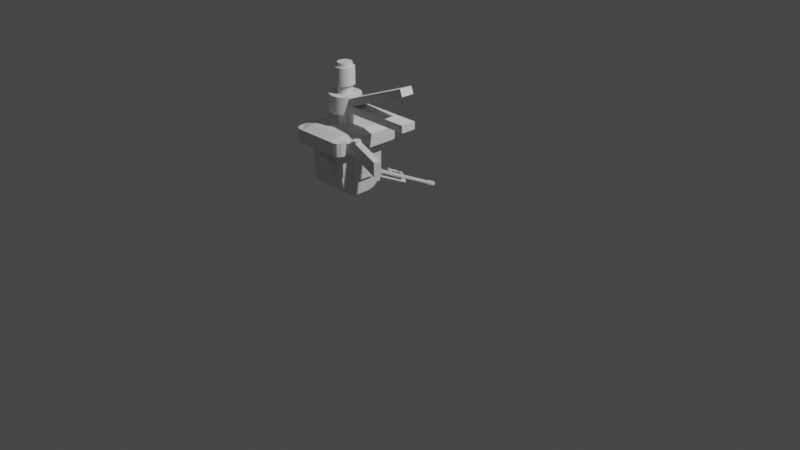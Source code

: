 # Source: machinegun_post.blend  (saved by Blender 2.93.21; exported with 4.5.12 LTS)
import bpy
from mathutils import Matrix  # noqa: F401  (used for matrix-valued properties, if any)

bpy.ops.wm.read_factory_settings(use_empty=True)
scene = bpy.context.scene
scene.name = 'Scene'

# ---- collections
col_collection = bpy.data.collections.new('Collection'); scene.collection.children.link(col_collection)

# ---- node groups
ng_auto_smooth = bpy.data.node_groups.new('Auto Smooth', 'GeometryNodeTree')
_s = ng_auto_smooth.interface.new_socket(name='Geometry', in_out='OUTPUT', socket_type='NodeSocketGeometry')
_s = ng_auto_smooth.interface.new_socket(name='Geometry', in_out='INPUT', socket_type='NodeSocketGeometry')
_s = ng_auto_smooth.interface.new_socket(name='Angle', in_out='INPUT', socket_type='NodeSocketFloat')
_s.subtype = 'ANGLE'
_s.min_value = 0.0
_s.max_value = 3.142
ng_auto_smooth.is_modifier = True
_N = ng_auto_smooth.nodes; _L = ng_auto_smooth.links
n0 = _N.new('NodeGroupOutput'); n0.name = 'Group Output'; n0.location = (480, -100)
n1 = _N.new('NodeGroupInput'); n1.name = 'Group Input'; n1.location = (-420, -300)
n2 = _N.new('NodeGroupInput'); n2.name = 'Group Input.001'; n2.location = (-60, -100)
n3 = _N.new('GeometryNodeSetShadeSmooth'); n3.name = 'Set Shade Smooth'; n3.location = (120, -100)
n3.domain = 'EDGE'
n4 = _N.new('GeometryNodeSetShadeSmooth'); n4.name = 'Set Shade Smooth.001'; n4.location = (300, -100)
n5 = _N.new('GeometryNodeInputMeshEdgeAngle'); n5.name = 'Edge Angle'; n5.location = (-420, -220)
n6 = _N.new('GeometryNodeInputEdgeSmooth'); n6.name = 'Is Edge Smooth'; n6.location = (-60, -160)
n7 = _N.new('GeometryNodeInputShadeSmooth'); n7.name = 'Is Face Smooth'; n7.location = (-240, -340)
n8 = _N.new('FunctionNodeBooleanMath'); n8.name = 'Boolean Math'; n8.location = (-60, -220)
n9 = _N.new('FunctionNodeCompare'); n9.name = 'Compare'; n9.location = (-240, -180)
n9.operation = 'LESS_EQUAL'
_L.new(n5.outputs[0], n9.inputs[0])
_L.new(n4.outputs[0], n0.inputs[0])
_L.new(n1.outputs[1], n9.inputs[1])
_L.new(n9.outputs[0], n8.inputs[0])
_L.new(n7.outputs[0], n8.inputs[1])
_L.new(n2.outputs[0], n3.inputs[0])
_L.new(n6.outputs[0], n3.inputs[1])
_L.new(n3.outputs[0], n4.inputs[0])
_L.new(n8.outputs[0], n3.inputs[2])
n0.is_active_output = True

# ---- world
world_world = bpy.data.worlds.new('World'); scene.world = world_world
world_world.use_nodes = True; world_world.node_tree.nodes.clear()
_N = world_world.node_tree.nodes; _L = world_world.node_tree.links
n0 = _N.new('ShaderNodeOutputWorld'); n0.name = 'World Output'; n0.location = (300, 300)
n1 = _N.new('ShaderNodeBackground'); n1.name = 'Background'; n1.location = (10, 300)
n1.inputs[0].default_value = (0.05088, 0.05088, 0.05088, 1.0)
_L.new(n1.outputs[0], n0.inputs[0])
n0.is_active_output = True
world_world.color = (0.05088, 0.05088, 0.05088)
world_world.use_sun_shadow = False
world_world.sun_shadow_jitter_overblur = 0.0

# ---- cameras
cam_camera = bpy.data.cameras.new('Camera')
cam_camera.clip_end = 100.0
cam_camera.ortho_scale = 7.314

# ---- lights
light_light = bpy.data.lights.new('Light', 'POINT')
light_light.transmission_factor = 0.0
light_light.energy = 1000.0
light_light.shadow_soft_size = 0.1
light_light.shadow_maximum_resolution = 0.006
light_light.use_absolute_resolution = True

# ---- meshes
me_068 = bpy.data.meshes.new('柱体.068')
me_068.from_pydata([(0.0, 1.0, -1.0), (0.0, 1.0, 1.0), (0.309, 0.9511, -1.0), (0.309, 0.9511, 1.0), (0.5878, 0.809, -1.0), (0.5878, 0.809, 1.0), (0.809, 0.5878, -1.0), (0.809, 0.5878, 1.0), (0.9511, 0.309, -1.0), (0.9511, 0.309, 1.0), (1.0, -4.371e-08, -1.0), (1.0, -4.371e-08, 1.0), (0.9511, -0.309, -1.0), (0.9511, -0.309, 1.0), (0.809, -0.5878, -1.0), (0.809, -0.5878, 1.0), (0.5878, -0.809, -1.0), (0.5878, -0.809, 1.0), (0.309, -0.9511, -1.0), (0.309, -0.9511, 1.0), (-8.742e-08, -1.0, -1.0), (-8.742e-08, -1.0, 1.0), (-0.309, -0.9511, -1.0), (-0.309, -0.9511, 1.0), (-0.5878, -0.809, -1.0), (-0.5878, -0.809, 1.0), (-0.809, -0.5878, -1.0), (-0.809, -0.5878, 1.0), (-0.9511, -0.309, -1.0), (-0.9511, -0.309, 1.0), (-1.0, 1.192e-08, -1.0), (-1.0, 1.192e-08, 1.0), (-0.9511, 0.309, -1.0), (-0.9511, 0.309, 1.0), (-0.809, 0.5878, -1.0), (-0.809, 0.5878, 1.0), (-0.5878, 0.809, -1.0), (-0.5878, 0.809, 1.0), (-0.309, 0.9511, -1.0), (-0.309, 0.9511, 1.0)], [], [(0, 1, 3, 2), (2, 3, 5, 4), (4, 5, 7, 6), (6, 7, 9, 8), (8, 9, 11, 10), (10, 11, 13, 12), (12, 13, 15, 14), (14, 15, 17, 16), (16, 17, 19, 18), (18, 19, 21, 20), (20, 21, 23, 22), (22, 23, 25, 24), (24, 25, 27, 26), (26, 27, 29, 28), (28, 29, 31, 30), (30, 31, 33, 32), (32, 33, 35, 34), (34, 35, 37, 36), (3, 1, 39, 37, 35, 33, 31, 29, 27, 25, 23, 21, 19, 17, 15, 13, 11, 9, 7, 5), (36, 37, 39, 38), (38, 39, 1, 0), (0, 2, 4, 6, 8, 10, 12, 14, 16, 18, 20, 22, 24, 26, 28, 30, 32, 34, 36, 38)])
me_068.polygons.foreach_set('use_smooth', [True] * 22)
_uv = me_068.uv_layers.new(name='UV 贴图')
_uv.uv.foreach_set('vector', [1.0, 0.5, 1.0, 1.0, 0.95, 1.0, 0.95, 0.5, 0.95, 0.5, 0.95, 1.0, 0.9, 1.0, 0.9, 0.5, 0.9, 0.5, 0.9, 1.0, 0.85, 1.0, 0.85, 0.5, 0.85, 0.5, 0.85, 1.0, 0.8, 1.0, 0.8, 0.5, 0.8, 0.5, 0.8, 1.0, 0.75, 1.0, 0.75, 0.5, 0.75, 0.5, 0.75, 1.0, 0.7, 1.0, 0.7, 0.5, 0.7, 0.5, 0.7, 1.0, 0.65, 1.0, 0.65, 0.5, 0.65, 0.5, 0.65, 1.0, 0.6, 1.0, 0.6, 0.5, 0.6, 0.5, 0.6, 1.0, 0.55, 1.0, 0.55, 0.5, 0.55, 0.5, 0.55, 1.0, 0.5, 1.0, 0.5, 0.5, 0.5, 0.5, 0.5, 1.0, 0.45, 1.0, 0.45, 0.5, 0.45, 0.5, 0.45, 1.0, 0.4, 1.0, 0.4, 0.5, 0.4, 0.5, 0.4, 1.0, 0.35, 1.0, 0.35, 0.5, 0.35, 0.5, 0.35, 1.0, 0.3, 1.0, 0.3, 0.5, 0.3, 0.5, 0.3, 1.0, 0.25, 1.0, 0.25, 0.5, 0.25, 0.5, 0.25, 1.0, 0.2, 1.0, 0.2, 0.5, 0.2, 0.5, 0.2, 1.0, 0.15, 1.0, 0.15, 0.5, 0.15, 0.5, 0.15, 1.0, 0.1, 1.0, 0.1, 0.5, 0.3242, 0.4783, 0.25, 0.49, 0.1758, 0.4783, 0.1089, 0.4442, 0.05584, 0.3911, 0.02175, 0.3242, 0.01, 0.25, 0.02175, 0.1758, 0.05584, 0.1089, 0.1089, 0.05584, 0.1758, 0.02175, 0.25, 0.01, 0.3242, 0.02175, 0.3911, 0.05584, 0.4442, 0.1089, 0.4783, 0.1758, 0.49, 0.25, 0.4783, 0.3242, 0.4442, 0.3911, 0.3911, 0.4442, 0.1, 0.5, 0.1, 1.0, 0.05, 1.0, 0.05, 0.5, 0.05, 0.5, 0.05, 1.0, -1.565e-07, 1.0, -1.565e-07, 0.5, 0.75, 0.49, 0.8242, 0.4783, 0.8911, 0.4442, 0.9442, 0.3911, 0.9783, 0.3242, 0.99, 0.25, 0.9783, 0.1758, 0.9442, 0.1089, 0.8911, 0.05584, 0.8242, 0.02175, 0.75, 0.01, 0.6758, 0.02175, 0.6089, 0.05584, 0.5558, 0.1089, 0.5217, 0.1758, 0.51, 0.25, 0.5217, 0.3242, 0.5558, 0.3911, 0.6089, 0.4442, 0.6758, 0.4783])
me_068.use_remesh_fix_poles = True
me_068.use_remesh_preserve_attributes = False
me_068.update()
me_069 = bpy.data.meshes.new('柱体.069')
me_069.from_pydata([(0.0, 1.0, -1.0), (0.0, 1.0, 1.0), (0.309, 0.9511, -1.0), (0.309, 0.9511, 1.0), (0.5878, 0.809, -1.0), (0.5878, 0.809, 1.0), (0.809, 0.5878, -1.0), (0.809, 0.5878, 1.0), (0.9511, 0.309, -1.0), (0.9511, 0.309, 1.0), (1.0, -4.371e-08, -1.0), (1.0, -4.371e-08, 1.0), (0.9511, -0.309, -1.0), (0.9511, -0.309, 1.0), (0.809, -0.5878, -1.0), (0.809, -0.5878, 1.0), (0.5878, -0.809, -1.0), (0.5878, -0.809, 1.0), (0.309, -0.9511, -1.0), (0.309, -0.9511, 1.0), (-8.742e-08, -1.0, -1.0), (-8.742e-08, -1.0, 1.0), (-0.309, -0.9511, -1.0), (-0.309, -0.9511, 1.0), (-0.5878, -0.809, -1.0), (-0.5878, -0.809, 1.0), (-0.809, -0.5878, -1.0), (-0.809, -0.5878, 1.0), (-0.9511, -0.309, -1.0), (-0.9511, -0.309, 1.0), (-1.0, 1.192e-08, -1.0), (-1.0, 1.192e-08, 1.0), (-0.9511, 0.309, -1.0), (-0.9511, 0.309, 1.0), (-0.809, 0.5878, -1.0), (-0.809, 0.5878, 1.0), (-0.5878, 0.809, -1.0), (-0.5878, 0.809, 1.0), (-0.309, 0.9511, -1.0), (-0.309, 0.9511, 1.0)], [], [(0, 1, 3, 2), (2, 3, 5, 4), (4, 5, 7, 6), (6, 7, 9, 8), (8, 9, 11, 10), (10, 11, 13, 12), (12, 13, 15, 14), (14, 15, 17, 16), (16, 17, 19, 18), (18, 19, 21, 20), (20, 21, 23, 22), (22, 23, 25, 24), (24, 25, 27, 26), (26, 27, 29, 28), (28, 29, 31, 30), (30, 31, 33, 32), (32, 33, 35, 34), (34, 35, 37, 36), (3, 1, 39, 37, 35, 33, 31, 29, 27, 25, 23, 21, 19, 17, 15, 13, 11, 9, 7, 5), (36, 37, 39, 38), (38, 39, 1, 0), (0, 2, 4, 6, 8, 10, 12, 14, 16, 18, 20, 22, 24, 26, 28, 30, 32, 34, 36, 38)])
me_069.polygons.foreach_set('use_smooth', [True] * 22)
_uv = me_069.uv_layers.new(name='UV 贴图')
_uv.uv.foreach_set('vector', [1.0, 0.5, 1.0, 1.0, 0.95, 1.0, 0.95, 0.5, 0.95, 0.5, 0.95, 1.0, 0.9, 1.0, 0.9, 0.5, 0.9, 0.5, 0.9, 1.0, 0.85, 1.0, 0.85, 0.5, 0.85, 0.5, 0.85, 1.0, 0.8, 1.0, 0.8, 0.5, 0.8, 0.5, 0.8, 1.0, 0.75, 1.0, 0.75, 0.5, 0.75, 0.5, 0.75, 1.0, 0.7, 1.0, 0.7, 0.5, 0.7, 0.5, 0.7, 1.0, 0.65, 1.0, 0.65, 0.5, 0.65, 0.5, 0.65, 1.0, 0.6, 1.0, 0.6, 0.5, 0.6, 0.5, 0.6, 1.0, 0.55, 1.0, 0.55, 0.5, 0.55, 0.5, 0.55, 1.0, 0.5, 1.0, 0.5, 0.5, 0.5, 0.5, 0.5, 1.0, 0.45, 1.0, 0.45, 0.5, 0.45, 0.5, 0.45, 1.0, 0.4, 1.0, 0.4, 0.5, 0.4, 0.5, 0.4, 1.0, 0.35, 1.0, 0.35, 0.5, 0.35, 0.5, 0.35, 1.0, 0.3, 1.0, 0.3, 0.5, 0.3, 0.5, 0.3, 1.0, 0.25, 1.0, 0.25, 0.5, 0.25, 0.5, 0.25, 1.0, 0.2, 1.0, 0.2, 0.5, 0.2, 0.5, 0.2, 1.0, 0.15, 1.0, 0.15, 0.5, 0.15, 0.5, 0.15, 1.0, 0.1, 1.0, 0.1, 0.5, 0.3242, 0.4783, 0.25, 0.49, 0.1758, 0.4783, 0.1089, 0.4442, 0.05584, 0.3911, 0.02175, 0.3242, 0.01, 0.25, 0.02175, 0.1758, 0.05584, 0.1089, 0.1089, 0.05584, 0.1758, 0.02175, 0.25, 0.01, 0.3242, 0.02175, 0.3911, 0.05584, 0.4442, 0.1089, 0.4783, 0.1758, 0.49, 0.25, 0.4783, 0.3242, 0.4442, 0.3911, 0.3911, 0.4442, 0.1, 0.5, 0.1, 1.0, 0.05, 1.0, 0.05, 0.5, 0.05, 0.5, 0.05, 1.0, -1.565e-07, 1.0, -1.565e-07, 0.5, 0.75, 0.49, 0.8242, 0.4783, 0.8911, 0.4442, 0.9442, 0.3911, 0.9783, 0.3242, 0.99, 0.25, 0.9783, 0.1758, 0.9442, 0.1089, 0.8911, 0.05584, 0.8242, 0.02175, 0.75, 0.01, 0.6758, 0.02175, 0.6089, 0.05584, 0.5558, 0.1089, 0.5217, 0.1758, 0.51, 0.25, 0.5217, 0.3242, 0.5558, 0.3911, 0.6089, 0.4442, 0.6758, 0.4783])
me_069.use_remesh_fix_poles = True
me_069.use_remesh_preserve_attributes = False
me_069.update()
me_070 = bpy.data.meshes.new('柱体.070')
me_070.from_pydata([(0.0, 1.0, -1.0), (0.0, 1.0, 1.0), (0.309, 0.9511, -1.0), (0.309, 0.9511, 1.0), (0.5878, 0.809, -1.0), (0.5878, 0.809, 1.0), (0.809, 0.5878, -1.0), (0.809, 0.5878, 1.0), (0.9511, 0.309, -1.0), (0.9511, 0.309, 1.0), (1.0, -4.371e-08, -1.0), (1.0, -4.371e-08, 1.0), (0.9511, -0.309, -1.0), (0.9511, -0.309, 1.0), (0.809, -0.5878, -1.0), (0.809, -0.5878, 1.0), (0.5878, -0.809, -1.0), (0.5878, -0.809, 1.0), (0.309, -0.9511, -1.0), (0.309, -0.9511, 1.0), (-8.742e-08, -1.0, -1.0), (-8.742e-08, -1.0, 1.0), (-0.309, -0.9511, -1.0), (-0.309, -0.9511, 1.0), (-0.5878, -0.809, -1.0), (-0.5878, -0.809, 1.0), (-0.809, -0.5878, -1.0), (-0.809, -0.5878, 1.0), (-0.9511, -0.309, -1.0), (-0.9511, -0.309, 1.0), (-1.0, 1.192e-08, -1.0), (-1.0, 1.192e-08, 1.0), (-0.9511, 0.309, -1.0), (-0.9511, 0.309, 1.0), (-0.809, 0.5878, -1.0), (-0.809, 0.5878, 1.0), (-0.5878, 0.809, -1.0), (-0.5878, 0.809, 1.0), (-0.309, 0.9511, -1.0), (-0.309, 0.9511, 1.0)], [], [(0, 1, 3, 2), (2, 3, 5, 4), (4, 5, 7, 6), (6, 7, 9, 8), (8, 9, 11, 10), (10, 11, 13, 12), (12, 13, 15, 14), (14, 15, 17, 16), (16, 17, 19, 18), (18, 19, 21, 20), (20, 21, 23, 22), (22, 23, 25, 24), (24, 25, 27, 26), (26, 27, 29, 28), (28, 29, 31, 30), (30, 31, 33, 32), (32, 33, 35, 34), (34, 35, 37, 36), (3, 1, 39, 37, 35, 33, 31, 29, 27, 25, 23, 21, 19, 17, 15, 13, 11, 9, 7, 5), (36, 37, 39, 38), (38, 39, 1, 0), (0, 2, 4, 6, 8, 10, 12, 14, 16, 18, 20, 22, 24, 26, 28, 30, 32, 34, 36, 38)])
me_070.polygons.foreach_set('use_smooth', [True] * 22)
_uv = me_070.uv_layers.new(name='UV 贴图')
_uv.uv.foreach_set('vector', [1.0, 0.5, 1.0, 1.0, 0.95, 1.0, 0.95, 0.5, 0.95, 0.5, 0.95, 1.0, 0.9, 1.0, 0.9, 0.5, 0.9, 0.5, 0.9, 1.0, 0.85, 1.0, 0.85, 0.5, 0.85, 0.5, 0.85, 1.0, 0.8, 1.0, 0.8, 0.5, 0.8, 0.5, 0.8, 1.0, 0.75, 1.0, 0.75, 0.5, 0.75, 0.5, 0.75, 1.0, 0.7, 1.0, 0.7, 0.5, 0.7, 0.5, 0.7, 1.0, 0.65, 1.0, 0.65, 0.5, 0.65, 0.5, 0.65, 1.0, 0.6, 1.0, 0.6, 0.5, 0.6, 0.5, 0.6, 1.0, 0.55, 1.0, 0.55, 0.5, 0.55, 0.5, 0.55, 1.0, 0.5, 1.0, 0.5, 0.5, 0.5, 0.5, 0.5, 1.0, 0.45, 1.0, 0.45, 0.5, 0.45, 0.5, 0.45, 1.0, 0.4, 1.0, 0.4, 0.5, 0.4, 0.5, 0.4, 1.0, 0.35, 1.0, 0.35, 0.5, 0.35, 0.5, 0.35, 1.0, 0.3, 1.0, 0.3, 0.5, 0.3, 0.5, 0.3, 1.0, 0.25, 1.0, 0.25, 0.5, 0.25, 0.5, 0.25, 1.0, 0.2, 1.0, 0.2, 0.5, 0.2, 0.5, 0.2, 1.0, 0.15, 1.0, 0.15, 0.5, 0.15, 0.5, 0.15, 1.0, 0.1, 1.0, 0.1, 0.5, 0.3242, 0.4783, 0.25, 0.49, 0.1758, 0.4783, 0.1089, 0.4442, 0.05584, 0.3911, 0.02175, 0.3242, 0.01, 0.25, 0.02175, 0.1758, 0.05584, 0.1089, 0.1089, 0.05584, 0.1758, 0.02175, 0.25, 0.01, 0.3242, 0.02175, 0.3911, 0.05584, 0.4442, 0.1089, 0.4783, 0.1758, 0.49, 0.25, 0.4783, 0.3242, 0.4442, 0.3911, 0.3911, 0.4442, 0.1, 0.5, 0.1, 1.0, 0.05, 1.0, 0.05, 0.5, 0.05, 0.5, 0.05, 1.0, -1.565e-07, 1.0, -1.565e-07, 0.5, 0.75, 0.49, 0.8242, 0.4783, 0.8911, 0.4442, 0.9442, 0.3911, 0.9783, 0.3242, 0.99, 0.25, 0.9783, 0.1758, 0.9442, 0.1089, 0.8911, 0.05584, 0.8242, 0.02175, 0.75, 0.01, 0.6758, 0.02175, 0.6089, 0.05584, 0.5558, 0.1089, 0.5217, 0.1758, 0.51, 0.25, 0.5217, 0.3242, 0.5558, 0.3911, 0.6089, 0.4442, 0.6758, 0.4783])
me_070.use_remesh_fix_poles = True
me_070.use_remesh_preserve_attributes = False
me_070.update()
me_071 = bpy.data.meshes.new('柱体.071')
me_071.from_pydata([(0.0, 1.0, -1.0), (0.0, 1.0, 1.0), (0.309, 0.9511, -1.0), (0.309, 0.9511, 1.0), (0.5878, 0.809, -1.0), (0.5878, 0.809, 1.0), (0.809, 0.5878, -1.0), (0.809, 0.5878, 1.0), (0.9511, 0.309, -1.0), (0.9511, 0.309, 1.0), (1.0, -4.371e-08, -1.0), (1.0, -4.371e-08, 1.0), (0.9511, -0.309, -1.0), (0.9511, -0.309, 1.0), (0.809, -0.5878, -1.0), (0.809, -0.5878, 1.0), (0.5878, -0.809, -1.0), (0.5878, -0.809, 1.0), (0.309, -0.9511, -1.0), (0.309, -0.9511, 1.0), (-8.742e-08, -1.0, -1.0), (-8.742e-08, -1.0, 1.0), (-0.309, -0.9511, -1.0), (-0.309, -0.9511, 1.0), (-0.5878, -0.809, -1.0), (-0.5878, -0.809, 1.0), (-0.809, -0.5878, -1.0), (-0.809, -0.5878, 1.0), (-0.9511, -0.309, -1.0), (-0.9511, -0.309, 1.0), (-1.0, 1.192e-08, -1.0), (-1.0, 1.192e-08, 1.0), (-0.9511, 0.309, -1.0), (-0.9511, 0.309, 1.0), (-0.809, 0.5878, -1.0), (-0.809, 0.5878, 1.0), (-0.5878, 0.809, -1.0), (-0.5878, 0.809, 1.0), (-0.309, 0.9511, -1.0), (-0.309, 0.9511, 1.0)], [], [(0, 1, 3, 2), (2, 3, 5, 4), (4, 5, 7, 6), (6, 7, 9, 8), (8, 9, 11, 10), (10, 11, 13, 12), (12, 13, 15, 14), (14, 15, 17, 16), (16, 17, 19, 18), (18, 19, 21, 20), (20, 21, 23, 22), (22, 23, 25, 24), (24, 25, 27, 26), (26, 27, 29, 28), (28, 29, 31, 30), (30, 31, 33, 32), (32, 33, 35, 34), (34, 35, 37, 36), (3, 1, 39, 37, 35, 33, 31, 29, 27, 25, 23, 21, 19, 17, 15, 13, 11, 9, 7, 5), (36, 37, 39, 38), (38, 39, 1, 0), (0, 2, 4, 6, 8, 10, 12, 14, 16, 18, 20, 22, 24, 26, 28, 30, 32, 34, 36, 38)])
me_071.polygons.foreach_set('use_smooth', [True] * 22)
_uv = me_071.uv_layers.new(name='UV 贴图')
_uv.uv.foreach_set('vector', [1.0, 0.5, 1.0, 1.0, 0.95, 1.0, 0.95, 0.5, 0.95, 0.5, 0.95, 1.0, 0.9, 1.0, 0.9, 0.5, 0.9, 0.5, 0.9, 1.0, 0.85, 1.0, 0.85, 0.5, 0.85, 0.5, 0.85, 1.0, 0.8, 1.0, 0.8, 0.5, 0.8, 0.5, 0.8, 1.0, 0.75, 1.0, 0.75, 0.5, 0.75, 0.5, 0.75, 1.0, 0.7, 1.0, 0.7, 0.5, 0.7, 0.5, 0.7, 1.0, 0.65, 1.0, 0.65, 0.5, 0.65, 0.5, 0.65, 1.0, 0.6, 1.0, 0.6, 0.5, 0.6, 0.5, 0.6, 1.0, 0.55, 1.0, 0.55, 0.5, 0.55, 0.5, 0.55, 1.0, 0.5, 1.0, 0.5, 0.5, 0.5, 0.5, 0.5, 1.0, 0.45, 1.0, 0.45, 0.5, 0.45, 0.5, 0.45, 1.0, 0.4, 1.0, 0.4, 0.5, 0.4, 0.5, 0.4, 1.0, 0.35, 1.0, 0.35, 0.5, 0.35, 0.5, 0.35, 1.0, 0.3, 1.0, 0.3, 0.5, 0.3, 0.5, 0.3, 1.0, 0.25, 1.0, 0.25, 0.5, 0.25, 0.5, 0.25, 1.0, 0.2, 1.0, 0.2, 0.5, 0.2, 0.5, 0.2, 1.0, 0.15, 1.0, 0.15, 0.5, 0.15, 0.5, 0.15, 1.0, 0.1, 1.0, 0.1, 0.5, 0.3242, 0.4783, 0.25, 0.49, 0.1758, 0.4783, 0.1089, 0.4442, 0.05584, 0.3911, 0.02175, 0.3242, 0.01, 0.25, 0.02175, 0.1758, 0.05584, 0.1089, 0.1089, 0.05584, 0.1758, 0.02175, 0.25, 0.01, 0.3242, 0.02175, 0.3911, 0.05584, 0.4442, 0.1089, 0.4783, 0.1758, 0.49, 0.25, 0.4783, 0.3242, 0.4442, 0.3911, 0.3911, 0.4442, 0.1, 0.5, 0.1, 1.0, 0.05, 1.0, 0.05, 0.5, 0.05, 0.5, 0.05, 1.0, -1.565e-07, 1.0, -1.565e-07, 0.5, 0.75, 0.49, 0.8242, 0.4783, 0.8911, 0.4442, 0.9442, 0.3911, 0.9783, 0.3242, 0.99, 0.25, 0.9783, 0.1758, 0.9442, 0.1089, 0.8911, 0.05584, 0.8242, 0.02175, 0.75, 0.01, 0.6758, 0.02175, 0.6089, 0.05584, 0.5558, 0.1089, 0.5217, 0.1758, 0.51, 0.25, 0.5217, 0.3242, 0.5558, 0.3911, 0.6089, 0.4442, 0.6758, 0.4783])
me_071.use_remesh_fix_poles = True
me_071.use_remesh_preserve_attributes = False
me_071.update()
me_072 = bpy.data.meshes.new('柱体.072')
me_072.from_pydata([(0.0, 1.0, -1.0), (0.0, 1.0, 1.0), (0.309, 0.9511, -1.0), (0.309, 0.9511, 1.0), (0.5878, 0.809, -1.0), (0.5878, 0.809, 1.0), (0.809, 0.5878, -1.0), (0.809, 0.5878, 1.0), (0.9511, 0.309, -1.0), (0.9511, 0.309, 1.0), (1.0, -4.371e-08, -1.0), (1.0, -4.371e-08, 1.0), (0.9511, -0.309, -1.0), (0.9511, -0.309, 1.0), (0.809, -0.5878, -1.0), (0.809, -0.5878, 1.0), (0.5878, -0.809, -1.0), (0.5878, -0.809, 1.0), (0.309, -0.9511, -1.0), (0.309, -0.9511, 1.0), (-8.742e-08, -1.0, -1.0), (-8.742e-08, -1.0, 1.0), (-0.309, -0.9511, -1.0), (-0.309, -0.9511, 1.0), (-0.5878, -0.809, -1.0), (-0.5878, -0.809, 1.0), (-0.809, -0.5878, -1.0), (-0.809, -0.5878, 1.0), (-0.9511, -0.309, -1.0), (-0.9511, -0.309, 1.0), (-1.0, 1.192e-08, -1.0), (-1.0, 1.192e-08, 1.0), (-0.9511, 0.309, -1.0), (-0.9511, 0.309, 1.0), (-0.809, 0.5878, -1.0), (-0.809, 0.5878, 1.0), (-0.5878, 0.809, -1.0), (-0.5878, 0.809, 1.0), (-0.309, 0.9511, -1.0), (-0.309, 0.9511, 1.0)], [], [(0, 1, 3, 2), (2, 3, 5, 4), (4, 5, 7, 6), (6, 7, 9, 8), (8, 9, 11, 10), (10, 11, 13, 12), (12, 13, 15, 14), (14, 15, 17, 16), (16, 17, 19, 18), (18, 19, 21, 20), (20, 21, 23, 22), (22, 23, 25, 24), (24, 25, 27, 26), (26, 27, 29, 28), (28, 29, 31, 30), (30, 31, 33, 32), (32, 33, 35, 34), (34, 35, 37, 36), (3, 1, 39, 37, 35, 33, 31, 29, 27, 25, 23, 21, 19, 17, 15, 13, 11, 9, 7, 5), (36, 37, 39, 38), (38, 39, 1, 0), (0, 2, 4, 6, 8, 10, 12, 14, 16, 18, 20, 22, 24, 26, 28, 30, 32, 34, 36, 38)])
me_072.polygons.foreach_set('use_smooth', [True] * 22)
_uv = me_072.uv_layers.new(name='UV 贴图')
_uv.uv.foreach_set('vector', [1.0, 0.5, 1.0, 1.0, 0.95, 1.0, 0.95, 0.5, 0.95, 0.5, 0.95, 1.0, 0.9, 1.0, 0.9, 0.5, 0.9, 0.5, 0.9, 1.0, 0.85, 1.0, 0.85, 0.5, 0.85, 0.5, 0.85, 1.0, 0.8, 1.0, 0.8, 0.5, 0.8, 0.5, 0.8, 1.0, 0.75, 1.0, 0.75, 0.5, 0.75, 0.5, 0.75, 1.0, 0.7, 1.0, 0.7, 0.5, 0.7, 0.5, 0.7, 1.0, 0.65, 1.0, 0.65, 0.5, 0.65, 0.5, 0.65, 1.0, 0.6, 1.0, 0.6, 0.5, 0.6, 0.5, 0.6, 1.0, 0.55, 1.0, 0.55, 0.5, 0.55, 0.5, 0.55, 1.0, 0.5, 1.0, 0.5, 0.5, 0.5, 0.5, 0.5, 1.0, 0.45, 1.0, 0.45, 0.5, 0.45, 0.5, 0.45, 1.0, 0.4, 1.0, 0.4, 0.5, 0.4, 0.5, 0.4, 1.0, 0.35, 1.0, 0.35, 0.5, 0.35, 0.5, 0.35, 1.0, 0.3, 1.0, 0.3, 0.5, 0.3, 0.5, 0.3, 1.0, 0.25, 1.0, 0.25, 0.5, 0.25, 0.5, 0.25, 1.0, 0.2, 1.0, 0.2, 0.5, 0.2, 0.5, 0.2, 1.0, 0.15, 1.0, 0.15, 0.5, 0.15, 0.5, 0.15, 1.0, 0.1, 1.0, 0.1, 0.5, 0.3242, 0.4783, 0.25, 0.49, 0.1758, 0.4783, 0.1089, 0.4442, 0.05584, 0.3911, 0.02175, 0.3242, 0.01, 0.25, 0.02175, 0.1758, 0.05584, 0.1089, 0.1089, 0.05584, 0.1758, 0.02175, 0.25, 0.01, 0.3242, 0.02175, 0.3911, 0.05584, 0.4442, 0.1089, 0.4783, 0.1758, 0.49, 0.25, 0.4783, 0.3242, 0.4442, 0.3911, 0.3911, 0.4442, 0.1, 0.5, 0.1, 1.0, 0.05, 1.0, 0.05, 0.5, 0.05, 0.5, 0.05, 1.0, -1.565e-07, 1.0, -1.565e-07, 0.5, 0.75, 0.49, 0.8242, 0.4783, 0.8911, 0.4442, 0.9442, 0.3911, 0.9783, 0.3242, 0.99, 0.25, 0.9783, 0.1758, 0.9442, 0.1089, 0.8911, 0.05584, 0.8242, 0.02175, 0.75, 0.01, 0.6758, 0.02175, 0.6089, 0.05584, 0.5558, 0.1089, 0.5217, 0.1758, 0.51, 0.25, 0.5217, 0.3242, 0.5558, 0.3911, 0.6089, 0.4442, 0.6758, 0.4783])
me_072.use_remesh_fix_poles = True
me_072.use_remesh_preserve_attributes = False
me_072.update()
me_x = bpy.data.meshes.new('立方体')
me_x.from_pydata([(-1.0, -1.0, -1.0), (-0.6798, -0.6956, 0.8511), (-1.0, 1.0, -1.0), (-0.6733, 1.0, 0.8393), (1.0, -1.0, -1.0), (0.6799, -0.6956, 0.8511), (1.0, 1.0, -1.0), (0.6734, 1.0, 0.8393), (-0.109, -0.6285, -0.3181), (-0.104, 0.6627, -0.3157), (0.104, 0.6627, -0.3157), (0.109, -0.6285, -0.3181), (1.0, -3.008, -0.6943), (1.0, -3.008, -1.0), (-1.0, -3.008, -1.0), (-1.0, -3.008, -0.6943), (-1.0, -1.0, -0.4717), (-0.815, -0.6613, 1.0), (0.8152, -0.6613, 1.0), (1.0, -1.0, -0.4717), (-0.815, 1.0, 1.0), (0.8152, 1.0, 1.0), (-1.0, 1.0, -0.4717), (1.0, 1.0, -0.4717), (0.8274, -0.9657, -0.3228), (-0.8274, -0.9657, -0.3228), (-0.8179, 1.0, -0.311), (0.8179, 1.0, -0.311), (0.04196, -0.6285, 0.3411), (-0.04195, -0.6285, 0.3411), (-0.04, 0.6627, 0.3436), (0.04001, 0.6627, 0.3436)], [], [(16, 17, 20, 22), (23, 21, 18, 19), (2, 6, 4, 0), (21, 20, 17, 18), (4, 19, 12, 13), (6, 23, 19, 4), (2, 22, 23, 6), (0, 16, 22, 2), (13, 12, 15, 14), (19, 16, 15, 12), (16, 0, 14, 15), (0, 4, 13, 14), (25, 1, 17, 16), (1, 5, 18, 17), (5, 24, 19, 18), (24, 25, 16, 19), (7, 3, 20, 21), (3, 26, 22, 20), (27, 7, 21, 23), (26, 27, 23, 22), (25, 26, 3, 1), (5, 1, 3, 7), (24, 5, 7, 27), (11, 10, 31, 28), (11, 8, 25, 24), (9, 10, 27, 26), (8, 9, 26, 25), (10, 11, 24, 27), (28, 31, 30, 29), (10, 9, 30, 31), (9, 8, 29, 30), (8, 11, 28, 29)])
_uv = me_x.uv_layers.new(name='UV 贴图')
_uv.uv.foreach_set('vector', [0.441, 0.0, 0.625, 0.0, 0.625, 0.25, 0.441, 0.25, 0.441, 0.5, 0.625, 0.5, 0.625, 0.75, 0.441, 0.75, 0.125, 0.5, 0.375, 0.5, 0.375, 0.75, 0.125, 0.75, 0.625, 0.5, 0.875, 0.5, 0.875, 0.75, 0.625, 0.75, 0.375, 0.75, 0.441, 0.75, 0.441, 0.75, 0.375, 0.75, 0.375, 0.5, 0.441, 0.5, 0.441, 0.75, 0.375, 0.75, 0.375, 0.25, 0.441, 0.25, 0.441, 0.5, 0.375, 0.5, 0.375, 0.0, 0.441, 0.0, 0.441, 0.25, 0.375, 0.25, 0.375, 0.75, 0.441, 0.75, 0.441, 1.0, 0.375, 1.0, 0.441, 0.75, 0.441, 1.0, 0.441, 1.0, 0.441, 0.75, 0.441, 0.0, 0.375, 0.0, 0.375, 0.0, 0.441, 0.0, 0.125, 0.75, 0.375, 0.75, 0.375, 0.75, 0.125, 0.75, 0.4596, 0.98, 0.6064, 0.9776, 0.625, 1.0, 0.441, 1.0, 0.6064, 0.9776, 0.6064, 0.7724, 0.625, 0.75, 0.625, 1.0, 0.6064, 0.7724, 0.4596, 0.77, 0.441, 0.75, 0.625, 0.75, 0.4596, 0.77, 0.4596, 0.98, 0.441, 1.0, 0.441, 0.75, 0.6049, 0.4765, 0.6049, 0.2735, 0.625, 0.25, 0.625, 0.5, 0.6049, 0.2735, 0.4611, 0.2711, 0.441, 0.25, 0.625, 0.25, 0.4611, 0.4789, 0.6049, 0.4765, 0.625, 0.5, 0.441, 0.5, 0.4611, 0.2711, 0.4611, 0.4789, 0.441, 0.5, 0.441, 0.25, 0.4596, 0.98, 0.4611, 0.2711, 0.6049, 0.2735, 0.6064, 0.9776, 0.6064, 0.7724, 0.6064, 0.9776, 0.6049, 0.2735, 0.6049, 0.4765, 0.4596, 0.77, 0.6064, 0.7724, 0.6049, 0.4765, 0.4611, 0.4789, 0.4602, 0.6748, 0.4605, 0.5751, 0.4605, 0.5751, 0.4602, 0.6748, 0.4602, 0.6748, 0.4602, 0.6776, 0.4596, 0.98, 0.4596, 0.77, 0.4605, 0.5725, 0.4605, 0.5751, 0.4611, 0.4789, 0.4611, 0.2711, 0.4602, 0.6776, 0.4605, 0.5725, 0.4611, 0.2711, 0.4596, 0.98, 0.4605, 0.5751, 0.4602, 0.6748, 0.4596, 0.77, 0.4611, 0.4789, 0.4602, 0.6748, 0.4605, 0.5751, 0.4605, 0.5725, 0.4602, 0.6776, 0.4605, 0.5751, 0.4605, 0.5725, 0.4605, 0.5725, 0.4605, 0.5751, 0.4605, 0.5725, 0.4602, 0.6776, 0.4602, 0.6776, 0.4605, 0.5725, 0.4602, 0.6776, 0.4602, 0.6748, 0.4602, 0.6748, 0.4602, 0.6776])
me_x.use_remesh_fix_poles = True
me_x.use_remesh_preserve_attributes = False
me_x.update()
me_001 = bpy.data.meshes.new('立方体.001')
me_001.from_pydata([(-1.0, -1.0, -1.0), (-1.0, 1.0, -1.0), (1.0, -1.0, -1.0), (1.0, 1.0, -1.0), (-1.0, 0.6692, -1.0), (-1.0, -0.6696, -1.0), (1.0, -0.6696, -1.0), (1.0, 0.6692, -1.0), (-1.0, -1.0, 0.1143), (-1.0, 1.0, 0.1143), (1.0, 1.0, 0.1143), (1.0, -1.0, 0.1143), (1.0, 0.6692, 0.1143), (1.0, -0.6696, 0.1143), (-1.0, -0.6696, 0.1143), (-1.0, 0.6692, 0.1143), (1.0, -1.0, 0.5714), (0.5714, -1.0, 1.0), (0.9674, -1.0, 0.7354), (0.8745, -1.0, 0.8745), (0.7354, -1.0, 0.9674), (0.5714, 1.0, 1.0), (1.0, 1.0, 0.5714), (0.7354, 1.0, 0.9674), (0.8745, 1.0, 0.8745), (0.9674, 1.0, 0.7354), (1.0, 0.6692, 0.5714), (0.5714, 0.6692, 1.0), (0.9674, 0.6692, 0.7354), (0.8745, 0.6692, 0.8745), (0.7354, 0.6692, 0.9674), (0.5714, -0.6696, 1.0), (1.0, -0.6696, 0.5714), (0.7354, -0.6696, 0.9674), (0.8745, -0.6696, 0.8745), (0.9674, -0.6696, 0.7354), (-0.5513, -1.0, 1.0), (-1.0, -1.0, 0.5513), (-0.723, -1.0, 0.9658), (-0.8686, -1.0, 0.8686), (-0.9658, -1.0, 0.723), (-1.0, 1.0, 0.5513), (-0.5513, 1.0, 1.0), (-0.9658, 1.0, 0.723), (-0.8686, 1.0, 0.8686), (-0.723, 1.0, 0.9658), (-1.0, -0.6696, 0.5513), (-0.5513, -0.6696, 1.0), (-0.9658, -0.6696, 0.723), (-0.8686, -0.6696, 0.8686), (-0.723, -0.6696, 0.9658), (-0.5513, 0.6692, 1.0), (-1.0, 0.6692, 0.5513), (-0.723, 0.6692, 0.9658), (-0.8686, 0.6692, 0.8686), (-0.9658, 0.6692, 0.723)], [], [(9, 41, 43, 44, 45, 42, 21, 23, 24, 25, 22, 10), (15, 52, 41, 9), (13, 32, 16, 11), (5, 6, 2, 0), (21, 42, 51, 27), (10, 22, 26, 12), (1, 3, 7, 4), (4, 7, 6, 5), (46, 48, 49, 50, 47, 31, 33, 34, 35, 32, 13, 14), (31, 47, 36, 17), (12, 26, 28, 29, 30, 27, 51, 53, 54, 55, 52, 15), (5, 14, 15, 4), (0, 8, 14, 5), (7, 12, 13, 6), (3, 10, 12, 7), (2, 11, 8, 0), (6, 13, 11, 2), (1, 9, 10, 3), (4, 15, 9, 1), (15, 14, 13, 12), (31, 17, 20, 33), (33, 20, 19, 34), (34, 19, 18, 35), (35, 18, 16, 32), (21, 27, 30, 23), (23, 30, 29, 24), (24, 29, 28, 25), (25, 28, 26, 22), (11, 16, 18, 19, 20, 17, 36, 38, 39, 40, 37, 8), (51, 42, 45, 53), (53, 45, 44, 54), (54, 44, 43, 55), (55, 43, 41, 52), (36, 47, 50, 38), (38, 50, 49, 39), (39, 49, 48, 40), (40, 48, 46, 37), (8, 37, 46, 14)])
_uv = me_001.uv_layers.new(name='UV 贴图')
_uv.uv.foreach_set('vector', [0.5143, 0.25, 0.5689, 0.25, 0.5904, 0.2543, 0.6086, 0.2664, 0.6207, 0.2846, 0.625, 0.3061, 0.625, 0.4464, 0.6209, 0.4669, 0.6093, 0.4843, 0.5919, 0.4959, 0.5714, 0.5, 0.5143, 0.5, 0.5143, 0.1667, 0.5689, 0.1667, 0.5689, 0.25, 0.5143, 0.25, 0.5143, 0.6666, 0.5714, 0.6666, 0.5714, 0.75, 0.5143, 0.75, 0.125, 0.6666, 0.375, 0.6666, 0.375, 0.75, 0.125, 0.75, 0.6786, 0.5, 0.8189, 0.5, 0.8189, 0.5833, 0.6786, 0.5833, 0.5143, 0.5, 0.5714, 0.5, 0.5714, 0.5833, 0.5143, 0.5833, 0.125, 0.5, 0.375, 0.5, 0.375, 0.5833, 0.125, 0.5833, 0.125, 0.5833, 0.375, 0.5833, 0.375, 0.6666, 0.125, 0.6666, 0.5689, 0.08341, 0.5904, 0.09337, 0.6086, 0.1217, 0.6207, 0.1642, 0.625, 0.2143, 0.625, 0.5416, 0.6209, 0.5894, 0.6093, 0.63, 0.5919, 0.6571, 0.5714, 0.6666, 0.5143, 0.6666, 0.5143, 0.08341, 0.6786, 0.6666, 0.8189, 0.6666, 0.8189, 0.75, 0.6786, 0.75, 0.5143, 0.5833, 0.5714, 0.5833, 0.5927, 0.5823, 0.6235, 0.5808, 0.656, 0.5821, 0.6786, 0.5833, 0.8189, 0.5833, 0.8287, 0.571, 0.8097, 0.5293, 0.7598, 0.4562, 0.6922, 0.3722, 0.5143, 0.1667, 0.375, 0.08341, 0.5143, 0.08341, 0.5143, 0.1667, 0.375, 0.1667, 0.375, 0.0, 0.5143, 0.0, 0.5143, 0.08341, 0.375, 0.08341, 0.375, 0.5833, 0.5143, 0.5833, 0.5143, 0.6666, 0.375, 0.6666, 0.375, 0.5, 0.5143, 0.5, 0.5143, 0.5833, 0.375, 0.5833, 0.375, 0.75, 0.5143, 0.75, 0.5143, 1.0, 0.375, 1.0, 0.375, 0.6666, 0.5143, 0.6666, 0.5143, 0.75, 0.375, 0.75, 0.375, 0.25, 0.5143, 0.25, 0.5143, 0.5, 0.375, 0.5, 0.375, 0.1667, 0.5143, 0.1667, 0.5143, 0.25, 0.375, 0.25, 0.5143, 0.1667, 0.5143, 0.08341, 0.5143, 0.6666, 0.5143, 0.5833, 0.6786, 0.6666, 0.6786, 0.75, 0.6581, 0.75, 0.6581, 0.6666, 0.6581, 0.6666, 0.6581, 0.75, 0.625, 0.75, 0.625, 0.6666, 0.625, 0.6666, 0.625, 0.75, 0.5919, 0.75, 0.5919, 0.6666, 0.5919, 0.6666, 0.5919, 0.75, 0.5714, 0.75, 0.5714, 0.6666, 0.6786, 0.5, 0.6786, 0.5833, 0.656, 0.5821, 0.6581, 0.5, 0.6581, 0.5, 0.656, 0.5821, 0.6235, 0.5808, 0.625, 0.5, 0.625, 0.5, 0.6235, 0.5808, 0.5927, 0.5823, 0.5919, 0.5, 0.5919, 0.5, 0.5927, 0.5823, 0.5714, 0.5833, 0.5714, 0.5, 0.5143, 0.75, 0.5714, 0.75, 0.5919, 0.7541, 0.6093, 0.7657, 0.6209, 0.7831, 0.625, 0.8036, 0.625, 0.9439, 0.6207, 0.9654, 0.6086, 0.9836, 0.5904, 0.9957, 0.5689, 1.0, 0.5143, 1.0, 0.8189, 0.5833, 0.8189, 0.5, 0.8404, 0.5, 0.8404, 0.5833, 0.8404, 0.5833, 0.8404, 0.5, 0.875, 0.5, 0.875, 0.5833, 0.625, 0.1667, 0.625, 0.25, 0.5904, 0.25, 0.5904, 0.1667, 0.5904, 0.1667, 0.5904, 0.25, 0.5689, 0.25, 0.5689, 0.1667, 0.8189, 0.75, 0.8189, 0.6666, 0.8404, 0.6666, 0.8404, 0.75, 0.8404, 0.75, 0.8404, 0.6666, 0.875, 0.6666, 0.875, 0.75, 0.625, 0.0, 0.625, 0.08341, 0.5904, 0.08341, 0.5904, 0.0, 0.5904, 0.0, 0.5904, 0.08341, 0.5689, 0.08341, 0.5689, 0.0, 0.5143, 0.0, 0.5689, 0.0, 0.5689, 0.08341, 0.5143, 0.08341])
me_001.use_remesh_fix_poles = True
me_001.use_remesh_preserve_attributes = False
me_001.update()
me_205 = bpy.data.meshes.new('立方体.205')
me_205.from_pydata([(-0.6842, -1.0, -1.0), (-0.6842, -1.0, 1.0), (-0.6842, 1.0, -1.0), (-0.6842, 1.0, 1.0), (1.0, -1.0, -1.0), (1.0, -1.0, 1.0), (1.0, 1.0, -1.0), (1.0, 1.0, 1.0)], [], [(0, 1, 3, 2), (2, 3, 7, 6), (6, 7, 5, 4), (4, 5, 1, 0), (2, 6, 4, 0), (7, 3, 1, 5)])
_uv = me_205.uv_layers.new(name='UV 贴图')
_uv.uv.foreach_set('vector', [0.375, 0.0, 0.625, 0.0, 0.625, 0.25, 0.375, 0.25, 0.375, 0.25, 0.625, 0.25, 0.625, 0.5, 0.375, 0.5, 0.375, 0.5, 0.625, 0.5, 0.625, 0.75, 0.375, 0.75, 0.375, 0.75, 0.625, 0.75, 0.625, 1.0, 0.375, 1.0, 0.125, 0.5, 0.375, 0.5, 0.375, 0.75, 0.125, 0.75, 0.625, 0.5, 0.875, 0.5, 0.875, 0.75, 0.625, 0.75])
me_205.use_remesh_fix_poles = True
me_205.use_remesh_preserve_attributes = False
me_205.update()
me_206 = bpy.data.meshes.new('立方体.206')
me_206.from_pydata([(-1.0, -1.0, -1.0), (-1.0, -1.0, 1.0), (-1.0, 1.0, -1.0), (-1.0, 1.0, 1.0), (1.0, -1.0, -1.0), (1.0, -1.0, 1.0), (1.0, 1.0, -1.0), (1.0, 1.0, 1.0)], [], [(0, 1, 3, 2), (2, 3, 7, 6), (6, 7, 5, 4), (4, 5, 1, 0), (2, 6, 4, 0), (7, 3, 1, 5)])
_uv = me_206.uv_layers.new(name='UV 贴图')
_uv.uv.foreach_set('vector', [0.375, 0.0, 0.625, 0.0, 0.625, 0.25, 0.375, 0.25, 0.375, 0.25, 0.625, 0.25, 0.625, 0.5, 0.375, 0.5, 0.375, 0.5, 0.625, 0.5, 0.625, 0.75, 0.375, 0.75, 0.375, 0.75, 0.625, 0.75, 0.625, 1.0, 0.375, 1.0, 0.125, 0.5, 0.375, 0.5, 0.375, 0.75, 0.125, 0.75, 0.625, 0.5, 0.875, 0.5, 0.875, 0.75, 0.625, 0.75])
me_206.use_remesh_fix_poles = True
me_206.use_remesh_preserve_attributes = False
me_206.update()
me_207 = bpy.data.meshes.new('立方体.207')
me_207.from_pydata([(-1.0, -1.0, -1.0), (-1.0, -1.0, 1.0), (-1.0, 1.0, -1.0), (-1.0, 1.0, 1.0), (1.0, -1.0, -1.0), (1.0, -1.0, 1.0), (1.0, 1.0, -1.0), (1.0, 1.0, 1.0)], [], [(0, 1, 3, 2), (2, 3, 7, 6), (6, 7, 5, 4), (4, 5, 1, 0), (2, 6, 4, 0), (7, 3, 1, 5)])
_uv = me_207.uv_layers.new(name='UV 贴图')
_uv.uv.foreach_set('vector', [0.375, 0.0, 0.625, 0.0, 0.625, 0.25, 0.375, 0.25, 0.375, 0.25, 0.625, 0.25, 0.625, 0.5, 0.375, 0.5, 0.375, 0.5, 0.625, 0.5, 0.625, 0.75, 0.375, 0.75, 0.375, 0.75, 0.625, 0.75, 0.625, 1.0, 0.375, 1.0, 0.125, 0.5, 0.375, 0.5, 0.375, 0.75, 0.125, 0.75, 0.625, 0.5, 0.875, 0.5, 0.875, 0.75, 0.625, 0.75])
me_207.use_remesh_fix_poles = True
me_207.use_remesh_preserve_attributes = False
me_207.update()
me_208 = bpy.data.meshes.new('立方体.208')
me_208.from_pydata([(-1.0, -1.0, -1.0), (-1.0, -1.0, 1.0), (-1.0, 1.0, -1.0), (-1.0, 1.0, 1.0), (1.0, -1.0, -1.0), (1.0, -1.0, 1.0), (1.0, 1.0, -1.0), (1.0, 1.0, 1.0)], [], [(0, 1, 3, 2), (2, 3, 7, 6), (6, 7, 5, 4), (4, 5, 1, 0), (2, 6, 4, 0), (7, 3, 1, 5)])
_uv = me_208.uv_layers.new(name='UV 贴图')
_uv.uv.foreach_set('vector', [0.375, 0.0, 0.625, 0.0, 0.625, 0.25, 0.375, 0.25, 0.375, 0.25, 0.625, 0.25, 0.625, 0.5, 0.375, 0.5, 0.375, 0.5, 0.625, 0.5, 0.625, 0.75, 0.375, 0.75, 0.375, 0.75, 0.625, 0.75, 0.625, 1.0, 0.375, 1.0, 0.125, 0.5, 0.375, 0.5, 0.375, 0.75, 0.125, 0.75, 0.625, 0.5, 0.875, 0.5, 0.875, 0.75, 0.625, 0.75])
me_208.use_remesh_fix_poles = True
me_208.use_remesh_preserve_attributes = False
me_208.update()
me_209 = bpy.data.meshes.new('立方体.209')
me_209.from_pydata([(-1.0, -1.0, -1.0), (-1.0, -1.0, 1.0), (-1.0, 1.0, -1.0), (-1.0, 1.0, 1.0), (1.0, -1.0, -1.0), (1.0, -1.0, 1.0), (1.0, 1.0, -1.0), (1.0, 1.0, 1.0)], [], [(0, 1, 3, 2), (2, 3, 7, 6), (6, 7, 5, 4), (4, 5, 1, 0), (2, 6, 4, 0), (7, 3, 1, 5)])
_uv = me_209.uv_layers.new(name='UV 贴图')
_uv.uv.foreach_set('vector', [0.375, 0.0, 0.625, 0.0, 0.625, 0.25, 0.375, 0.25, 0.375, 0.25, 0.625, 0.25, 0.625, 0.5, 0.375, 0.5, 0.375, 0.5, 0.625, 0.5, 0.625, 0.75, 0.375, 0.75, 0.375, 0.75, 0.625, 0.75, 0.625, 1.0, 0.375, 1.0, 0.125, 0.5, 0.375, 0.5, 0.375, 0.75, 0.125, 0.75, 0.625, 0.5, 0.875, 0.5, 0.875, 0.75, 0.625, 0.75])
me_209.use_remesh_fix_poles = True
me_209.use_remesh_preserve_attributes = False
me_209.update()
me_237 = bpy.data.meshes.new('立方体.237')
me_237.from_pydata([(-1.0, -1.0, -1.0), (-1.0, -1.0, 1.0), (-1.0, 1.0, -1.0), (-1.0, 1.0, 1.0), (0.82, -1.0, -1.0), (0.82, -1.0, 1.0), (0.82, 1.0, -1.0), (0.82, 1.0, 1.0)], [], [(0, 1, 3, 2), (2, 3, 7, 6), (6, 7, 5, 4), (4, 5, 1, 0), (2, 6, 4, 0), (7, 3, 1, 5)])
_uv = me_237.uv_layers.new(name='UV 贴图')
_uv.uv.foreach_set('vector', [0.375, 0.0, 0.625, 0.0, 0.625, 0.25, 0.375, 0.25, 0.375, 0.25, 0.625, 0.25, 0.625, 0.5, 0.375, 0.5, 0.375, 0.5, 0.625, 0.5, 0.625, 0.75, 0.375, 0.75, 0.375, 0.75, 0.625, 0.75, 0.625, 1.0, 0.375, 1.0, 0.125, 0.5, 0.375, 0.5, 0.375, 0.75, 0.125, 0.75, 0.625, 0.5, 0.875, 0.5, 0.875, 0.75, 0.625, 0.75])
me_237.use_remesh_fix_poles = True
me_237.use_remesh_preserve_attributes = False
me_237.update()
me_002 = bpy.data.meshes.new('立方体.002')
me_002.from_pydata([(-1.0, -1.0, -1.0), (-1.0, -1.0, 1.0), (-1.0, 1.0, -1.0), (-1.0, 1.0, 1.0), (1.0, -1.0, -1.0), (1.0, -1.0, 1.0), (1.0, 1.0, -1.0), (1.0, 1.0, 1.0)], [], [(0, 1, 3, 2), (2, 3, 7, 6), (6, 7, 5, 4), (4, 5, 1, 0), (2, 6, 4, 0), (7, 3, 1, 5)])
_uv = me_002.uv_layers.new(name='UV 贴图')
_uv.uv.foreach_set('vector', [0.375, 0.0, 0.625, 0.0, 0.625, 0.25, 0.375, 0.25, 0.375, 0.25, 0.625, 0.25, 0.625, 0.5, 0.375, 0.5, 0.375, 0.5, 0.625, 0.5, 0.625, 0.75, 0.375, 0.75, 0.375, 0.75, 0.625, 0.75, 0.625, 1.0, 0.375, 1.0, 0.125, 0.5, 0.375, 0.5, 0.375, 0.75, 0.125, 0.75, 0.625, 0.5, 0.875, 0.5, 0.875, 0.75, 0.625, 0.75])
me_002.use_remesh_fix_poles = True
me_002.use_remesh_preserve_attributes = False
me_002.update()
me_010 = bpy.data.meshes.new('立方体.010')
me_010.from_pydata([(-1.0, -1.0, -1.0), (-1.0, -1.0, 1.0), (-1.0, 1.0, -1.0), (-1.0, 1.0, 1.0), (1.0, -1.0, -1.0), (1.0, -1.0, 1.0), (1.0, 1.0, -1.0), (1.0, 1.0, 1.0)], [], [(0, 1, 3, 2), (2, 3, 7, 6), (6, 7, 5, 4), (4, 5, 1, 0), (2, 6, 4, 0), (7, 3, 1, 5)])
_uv = me_010.uv_layers.new(name='UV 贴图')
_uv.uv.foreach_set('vector', [0.375, 0.0, 0.625, 0.0, 0.625, 0.25, 0.375, 0.25, 0.375, 0.25, 0.625, 0.25, 0.625, 0.5, 0.375, 0.5, 0.375, 0.5, 0.625, 0.5, 0.625, 0.75, 0.375, 0.75, 0.375, 0.75, 0.625, 0.75, 0.625, 1.0, 0.375, 1.0, 0.125, 0.5, 0.375, 0.5, 0.375, 0.75, 0.125, 0.75, 0.625, 0.5, 0.875, 0.5, 0.875, 0.75, 0.625, 0.75])
me_010.use_remesh_fix_poles = True
me_010.use_remesh_preserve_attributes = False
me_010.update()
me_001_1 = bpy.data.meshes.new('柱体.001')
me_001_1.from_pydata([(0.0, 1.0, -1.0), (0.0, 1.0, 1.0), (0.3827, 0.9239, -1.0), (0.3827, 0.9239, 1.0), (0.7071, 0.7071, -1.0), (0.7071, 0.7071, 1.0), (0.9239, 0.3827, -1.0), (0.9239, 0.3827, 1.0), (1.0, -4.371e-08, -1.0), (1.0, -4.371e-08, 1.0), (0.9239, -0.3827, -1.0), (0.9239, -0.3827, 1.0), (0.7071, -0.7071, -1.0), (0.7071, -0.7071, 1.0), (0.3827, -0.9239, -1.0), (0.3827, -0.9239, 1.0), (-8.742e-08, -1.0, -1.0), (-8.742e-08, -1.0, 1.0), (-0.3827, -0.9239, -1.0), (-0.3827, -0.9239, 1.0), (-0.7071, -0.7071, -1.0), (-0.7071, -0.7071, 1.0), (-0.9239, -0.3827, -1.0), (-0.9239, -0.3827, 1.0), (-1.0, 1.192e-08, -1.0), (-1.0, 1.192e-08, 1.0), (-0.9239, 0.3827, -1.0), (-0.9239, 0.3827, 1.0), (-0.7071, 0.7071, -1.0), (-0.7071, 0.7071, 1.0), (-0.3827, 0.9239, -1.0), (-0.3827, 0.9239, 1.0)], [], [(0, 1, 3, 2), (2, 3, 5, 4), (4, 5, 7, 6), (6, 7, 9, 8), (8, 9, 11, 10), (10, 11, 13, 12), (12, 13, 15, 14), (14, 15, 17, 16), (16, 17, 19, 18), (18, 19, 21, 20), (20, 21, 23, 22), (22, 23, 25, 24), (24, 25, 27, 26), (26, 27, 29, 28), (3, 1, 31, 29, 27, 25, 23, 21, 19, 17, 15, 13, 11, 9, 7, 5), (28, 29, 31, 30), (30, 31, 1, 0), (0, 2, 4, 6, 8, 10, 12, 14, 16, 18, 20, 22, 24, 26, 28, 30)])
me_001_1.polygons.foreach_set('use_smooth', [True] * 18)
_uv = me_001_1.uv_layers.new(name='UV 贴图')
_uv.uv.foreach_set('vector', [1.0, 0.5, 1.0, 1.0, 0.9375, 1.0, 0.9375, 0.5, 0.9375, 0.5, 0.9375, 1.0, 0.875, 1.0, 0.875, 0.5, 0.875, 0.5, 0.875, 1.0, 0.8125, 1.0, 0.8125, 0.5, 0.8125, 0.5, 0.8125, 1.0, 0.75, 1.0, 0.75, 0.5, 0.75, 0.5, 0.75, 1.0, 0.6875, 1.0, 0.6875, 0.5, 0.6875, 0.5, 0.6875, 1.0, 0.625, 1.0, 0.625, 0.5, 0.625, 0.5, 0.625, 1.0, 0.5625, 1.0, 0.5625, 0.5, 0.5625, 0.5, 0.5625, 1.0, 0.5, 1.0, 0.5, 0.5, 0.5, 0.5, 0.5, 1.0, 0.4375, 1.0, 0.4375, 0.5, 0.4375, 0.5, 0.4375, 1.0, 0.375, 1.0, 0.375, 0.5, 0.375, 0.5, 0.375, 1.0, 0.3125, 1.0, 0.3125, 0.5, 0.3125, 0.5, 0.3125, 1.0, 0.25, 1.0, 0.25, 0.5, 0.25, 0.5, 0.25, 1.0, 0.1875, 1.0, 0.1875, 0.5, 0.1875, 0.5, 0.1875, 1.0, 0.125, 1.0, 0.125, 0.5, 0.3418, 0.4717, 0.25, 0.49, 0.1582, 0.4717, 0.08029, 0.4197, 0.02827, 0.3418, 0.01, 0.25, 0.02827, 0.1582, 0.08029, 0.08029, 0.1582, 0.02827, 0.25, 0.01, 0.3418, 0.02827, 0.4197, 0.08029, 0.4717, 0.1582, 0.49, 0.25, 0.4717, 0.3418, 0.4197, 0.4197, 0.125, 0.5, 0.125, 1.0, 0.0625, 1.0, 0.0625, 0.5, 0.0625, 0.5, 0.0625, 1.0, 0.0, 1.0, 0.0, 0.5, 0.75, 0.49, 0.8418, 0.4717, 0.9197, 0.4197, 0.9717, 0.3418, 0.99, 0.25, 0.9717, 0.1582, 0.9197, 0.08029, 0.8418, 0.02827, 0.75, 0.01, 0.6582, 0.02827, 0.5803, 0.08029, 0.5283, 0.1582, 0.51, 0.25, 0.5283, 0.3418, 0.5803, 0.4197, 0.6582, 0.4717])
me_001_1.use_remesh_fix_poles = True
me_001_1.use_remesh_preserve_attributes = False
me_001_1.update()
me_002_1 = bpy.data.meshes.new('柱体.002')
me_002_1.from_pydata([(0.0, 1.0, -2.678), (0.0, 1.0, 1.0), (0.3827, 0.9239, -2.678), (0.3827, 0.9239, 1.0), (0.7071, 0.7071, -2.678), (0.7071, 0.7071, 1.0), (0.9239, 0.3827, -2.678), (0.9239, 0.3827, 1.0), (1.0, -4.371e-08, -2.678), (1.0, -4.371e-08, 1.0), (0.9239, -0.3827, -2.678), (0.9239, -0.3827, 1.0), (0.7071, -0.7071, -2.678), (0.7071, -0.7071, 1.0), (0.3827, -0.9239, -2.678), (0.3827, -0.9239, 1.0), (-8.742e-08, -1.0, -2.678), (-8.742e-08, -1.0, 1.0), (-0.3827, -0.9239, -2.678), (-0.3827, -0.9239, 1.0), (-0.7071, -0.7071, -2.678), (-0.7071, -0.7071, 1.0), (-0.9239, -0.3827, -2.678), (-0.9239, -0.3827, 1.0), (-1.0, 1.192e-08, -2.678), (-1.0, 1.192e-08, 1.0), (-0.9239, 0.3827, -2.678), (-0.9239, 0.3827, 1.0), (-0.7071, 0.7071, -2.678), (-0.7071, 0.7071, 1.0), (-0.3827, 0.9239, -2.678), (-0.3827, 0.9239, 1.0)], [], [(0, 1, 3, 2), (2, 3, 5, 4), (4, 5, 7, 6), (6, 7, 9, 8), (8, 9, 11, 10), (10, 11, 13, 12), (12, 13, 15, 14), (14, 15, 17, 16), (16, 17, 19, 18), (18, 19, 21, 20), (20, 21, 23, 22), (22, 23, 25, 24), (24, 25, 27, 26), (26, 27, 29, 28), (3, 1, 31, 29, 27, 25, 23, 21, 19, 17, 15, 13, 11, 9, 7, 5), (28, 29, 31, 30), (30, 31, 1, 0), (0, 2, 4, 6, 8, 10, 12, 14, 16, 18, 20, 22, 24, 26, 28, 30)])
me_002_1.polygons.foreach_set('use_smooth', [True] * 18)
_uv = me_002_1.uv_layers.new(name='UV 贴图')
_uv.uv.foreach_set('vector', [1.0, 0.5, 1.0, 1.0, 0.9375, 1.0, 0.9375, 0.5, 0.9375, 0.5, 0.9375, 1.0, 0.875, 1.0, 0.875, 0.5, 0.875, 0.5, 0.875, 1.0, 0.8125, 1.0, 0.8125, 0.5, 0.8125, 0.5, 0.8125, 1.0, 0.75, 1.0, 0.75, 0.5, 0.75, 0.5, 0.75, 1.0, 0.6875, 1.0, 0.6875, 0.5, 0.6875, 0.5, 0.6875, 1.0, 0.625, 1.0, 0.625, 0.5, 0.625, 0.5, 0.625, 1.0, 0.5625, 1.0, 0.5625, 0.5, 0.5625, 0.5, 0.5625, 1.0, 0.5, 1.0, 0.5, 0.5, 0.5, 0.5, 0.5, 1.0, 0.4375, 1.0, 0.4375, 0.5, 0.4375, 0.5, 0.4375, 1.0, 0.375, 1.0, 0.375, 0.5, 0.375, 0.5, 0.375, 1.0, 0.3125, 1.0, 0.3125, 0.5, 0.3125, 0.5, 0.3125, 1.0, 0.25, 1.0, 0.25, 0.5, 0.25, 0.5, 0.25, 1.0, 0.1875, 1.0, 0.1875, 0.5, 0.1875, 0.5, 0.1875, 1.0, 0.125, 1.0, 0.125, 0.5, 0.3418, 0.4717, 0.25, 0.49, 0.1582, 0.4717, 0.08029, 0.4197, 0.02827, 0.3418, 0.01, 0.25, 0.02827, 0.1582, 0.08029, 0.08029, 0.1582, 0.02827, 0.25, 0.01, 0.3418, 0.02827, 0.4197, 0.08029, 0.4717, 0.1582, 0.49, 0.25, 0.4717, 0.3418, 0.4197, 0.4197, 0.125, 0.5, 0.125, 1.0, 0.0625, 1.0, 0.0625, 0.5, 0.0625, 0.5, 0.0625, 1.0, 0.0, 1.0, 0.0, 0.5, 0.75, 0.49, 0.8418, 0.4717, 0.9197, 0.4197, 0.9717, 0.3418, 0.99, 0.25, 0.9717, 0.1582, 0.9197, 0.08029, 0.8418, 0.02827, 0.75, 0.01, 0.6582, 0.02827, 0.5803, 0.08029, 0.5283, 0.1582, 0.51, 0.25, 0.5283, 0.3418, 0.5803, 0.4197, 0.6582, 0.4717])
me_002_1.use_remesh_fix_poles = True
me_002_1.use_remesh_preserve_attributes = False
me_002_1.update()
me_003 = bpy.data.meshes.new('柱体.003')
me_003.from_pydata([(0.0, 1.0, -1.0), (0.0, 1.0, 1.0), (0.3827, 0.9239, -1.0), (0.3827, 0.9239, 1.0), (0.7071, 0.7071, -1.0), (0.7071, 0.7071, 1.0), (0.9239, 0.3827, -1.0), (0.9239, 0.3827, 1.0), (1.0, -4.371e-08, -1.0), (1.0, -4.371e-08, 1.0), (0.9239, -0.3827, -1.0), (0.9239, -0.3827, 1.0), (0.7071, -0.7071, -1.0), (0.7071, -0.7071, 1.0), (0.3827, -0.9239, -1.0), (0.3827, -0.9239, 1.0), (-8.742e-08, -1.0, -1.0), (-8.742e-08, -1.0, 1.0), (-0.3827, -0.9239, -1.0), (-0.3827, -0.9239, 1.0), (-0.7071, -0.7071, -1.0), (-0.7071, -0.7071, 1.0), (-0.9239, -0.3827, -1.0), (-0.9239, -0.3827, 1.0), (-1.0, 1.192e-08, -1.0), (-1.0, 1.192e-08, 1.0), (-0.9239, 0.3827, -1.0), (-0.9239, 0.3827, 1.0), (-0.7071, 0.7071, -1.0), (-0.7071, 0.7071, 1.0), (-0.3827, 0.9239, -1.0), (-0.3827, 0.9239, 1.0)], [], [(0, 1, 3, 2), (2, 3, 5, 4), (4, 5, 7, 6), (6, 7, 9, 8), (8, 9, 11, 10), (10, 11, 13, 12), (12, 13, 15, 14), (14, 15, 17, 16), (16, 17, 19, 18), (18, 19, 21, 20), (20, 21, 23, 22), (22, 23, 25, 24), (24, 25, 27, 26), (26, 27, 29, 28), (3, 1, 31, 29, 27, 25, 23, 21, 19, 17, 15, 13, 11, 9, 7, 5), (28, 29, 31, 30), (30, 31, 1, 0), (0, 2, 4, 6, 8, 10, 12, 14, 16, 18, 20, 22, 24, 26, 28, 30)])
me_003.polygons.foreach_set('use_smooth', [True] * 18)
_uv = me_003.uv_layers.new(name='UV 贴图')
_uv.uv.foreach_set('vector', [1.0, 0.5, 1.0, 1.0, 0.9375, 1.0, 0.9375, 0.5, 0.9375, 0.5, 0.9375, 1.0, 0.875, 1.0, 0.875, 0.5, 0.875, 0.5, 0.875, 1.0, 0.8125, 1.0, 0.8125, 0.5, 0.8125, 0.5, 0.8125, 1.0, 0.75, 1.0, 0.75, 0.5, 0.75, 0.5, 0.75, 1.0, 0.6875, 1.0, 0.6875, 0.5, 0.6875, 0.5, 0.6875, 1.0, 0.625, 1.0, 0.625, 0.5, 0.625, 0.5, 0.625, 1.0, 0.5625, 1.0, 0.5625, 0.5, 0.5625, 0.5, 0.5625, 1.0, 0.5, 1.0, 0.5, 0.5, 0.5, 0.5, 0.5, 1.0, 0.4375, 1.0, 0.4375, 0.5, 0.4375, 0.5, 0.4375, 1.0, 0.375, 1.0, 0.375, 0.5, 0.375, 0.5, 0.375, 1.0, 0.3125, 1.0, 0.3125, 0.5, 0.3125, 0.5, 0.3125, 1.0, 0.25, 1.0, 0.25, 0.5, 0.25, 0.5, 0.25, 1.0, 0.1875, 1.0, 0.1875, 0.5, 0.1875, 0.5, 0.1875, 1.0, 0.125, 1.0, 0.125, 0.5, 0.3418, 0.4717, 0.25, 0.49, 0.1582, 0.4717, 0.08029, 0.4197, 0.02827, 0.3418, 0.01, 0.25, 0.02827, 0.1582, 0.08029, 0.08029, 0.1582, 0.02827, 0.25, 0.01, 0.3418, 0.02827, 0.4197, 0.08029, 0.4717, 0.1582, 0.49, 0.25, 0.4717, 0.3418, 0.4197, 0.4197, 0.125, 0.5, 0.125, 1.0, 0.0625, 1.0, 0.0625, 0.5, 0.0625, 0.5, 0.0625, 1.0, 0.0, 1.0, 0.0, 0.5, 0.75, 0.49, 0.8418, 0.4717, 0.9197, 0.4197, 0.9717, 0.3418, 0.99, 0.25, 0.9717, 0.1582, 0.9197, 0.08029, 0.8418, 0.02827, 0.75, 0.01, 0.6582, 0.02827, 0.5803, 0.08029, 0.5283, 0.1582, 0.51, 0.25, 0.5283, 0.3418, 0.5803, 0.4197, 0.6582, 0.4717])
me_003.use_remesh_fix_poles = True
me_003.use_remesh_preserve_attributes = False
me_003.update()
me_011 = bpy.data.meshes.new('立方体.011')
me_011.from_pydata([(-1.0, -1.0, 1.09), (-1.0, 1.0, 1.09), (1.0, -1.0, 1.09), (1.0, 1.0, 1.09), (-1.0, -1.0, 0.4353), (-1.0, 1.0, 0.4353), (1.0, 1.0, 0.4353), (1.0, -1.0, 0.4353), (-1.581, -1.0, 0.5822), (-1.581, -1.0, 1.0), (-1.581, 1.0, 1.0), (-1.581, 1.0, 0.5822), (-1.0, 1.481, 1.0), (1.0, 1.481, 1.0), (-1.0, 1.481, 0.5822), (1.0, 1.481, 0.5822), (-1.0, -1.524, 0.5822), (-1.0, -1.524, 1.0), (1.0, -1.524, 1.0), (1.0, -1.524, 0.5822), (1.538, -1.0, 0.5822), (1.538, 1.0, 1.0), (1.538, -1.0, 1.0), (1.538, 1.0, 0.5822), (-1.194, -1.524, 0.5822), (-1.581, -1.136, 0.5822), (-1.388, -1.472, 0.5822), (-1.529, -1.33, 0.5822), (-1.581, -1.136, 1.0), (-1.194, -1.524, 1.0), (-1.529, -1.33, 1.0), (-1.388, -1.472, 1.0), (1.538, -1.175, 0.5822), (1.189, -1.524, 0.5822), (1.492, -1.349, 0.5822), (1.364, -1.477, 0.5822), (1.189, -1.524, 1.0), (1.538, -1.175, 1.0), (1.364, -1.477, 1.0), (1.492, -1.349, 1.0), (1.538, 1.171, 1.0), (1.228, 1.481, 1.0), (1.497, 1.326, 1.0), (1.383, 1.439, 1.0), (1.228, 1.481, 0.5822), (1.538, 1.171, 0.5822), (1.383, 1.439, 0.5822), (1.497, 1.326, 0.5822), (-1.236, 1.481, 1.0), (-1.581, 1.135, 1.0), (-1.408, 1.435, 1.0), (-1.535, 1.308, 1.0), (-1.581, 1.135, 0.5822), (-1.236, 1.481, 0.5822), (-1.535, 1.308, 0.5822), (-1.408, 1.435, 0.5822), (-1.0, -0.3255, -1.0), (-1.0, -1.0, -0.3255), (-1.0, -0.5836, -0.9487), (-1.0, -0.8024, -0.8024), (-1.0, -0.9487, -0.5836), (-1.0, 1.0, -0.3255), (-1.0, 0.3255, -1.0), (-1.0, 0.9487, -0.5836), (-1.0, 0.8024, -0.8024), (-1.0, 0.5836, -0.9487), (1.0, -1.0, -0.3255), (1.0, -0.3255, -1.0), (1.0, -0.9487, -0.5836), (1.0, -0.8024, -0.8024), (1.0, -0.5836, -0.9487), (1.0, 0.3255, -1.0), (1.0, 1.0, -0.3255), (1.0, 0.5836, -0.9487), (1.0, 0.8024, -0.8024), (1.0, 0.9487, -0.5836), (-0.3333, 1.0, 1.09), (0.3333, 1.0, 1.09), (0.3333, -1.0, 1.09), (-0.3333, -1.0, 1.09), (0.3333, -1.0, 0.4353), (-0.3333, -1.0, 0.4353), (-0.3333, 1.0, 0.4353), (0.3333, 1.0, 0.4353), (-0.3333, 1.481, 1.0), (0.3333, 1.481, 1.0), (-0.3333, 1.481, 0.5822), (0.3333, 1.481, 0.5822), (0.3333, -1.524, 1.0), (-0.3333, -1.524, 1.0), (0.3333, -1.524, 0.5822), (-0.3333, -1.524, 0.5822), (0.3333, 0.3255, -1.0), (-0.3333, 0.3255, -1.0), (-0.3333, 0.5836, -0.9487), (0.3333, 0.5836, -0.9487), (-0.3333, 0.8024, -0.8024), (0.3333, 0.8024, -0.8024), (-0.3333, 0.9487, -0.5836), (0.3333, 0.9487, -0.5836), (-0.3333, 1.0, -0.3255), (0.3333, 1.0, -0.3255), (-0.3333, -0.3255, -1.0), (0.3333, -0.3255, -1.0), (0.3333, -0.5836, -0.9487), (-0.3333, -0.5836, -0.9487), (0.3333, -0.8024, -0.8024), (-0.3333, -0.8024, -0.8024), (0.3333, -0.9487, -0.5836), (-0.3333, -0.9487, -0.5836), (0.3333, -1.0, -0.3255), (-0.3333, -1.0, -0.3255), (-1.0, 1.0, 0.05492), (1.0, 1.0, 0.05492), (-0.3333, 1.0, 0.05492), (0.3333, 1.0, 0.05492), (0.3333, 0.09805, -1.0), (-0.3333, 0.09805, -1.0), (-0.3333, 0.3562, -0.9487), (0.3333, 0.3562, -0.9487), (-0.3333, 0.575, -0.8024), (0.3333, 0.575, -0.8024), (-0.3333, 0.7213, -0.5836), (0.3333, 0.7213, -0.5836), (-0.3333, 0.7726, -0.3255), (0.3333, 0.7726, -0.3255), (-0.3333, 0.7726, 0.05492), (0.3333, 0.7726, 0.05492)], [], [(0, 9, 28, 30, 31, 29, 17), (77, 3, 13, 85), (2, 18, 36, 38, 39, 37, 22), (80, 7, 19, 90), (111, 81, 4, 57), (76, 1, 0, 79), (115, 83, 6, 113), (71, 73, 74, 75, 72, 113, 6, 7, 66, 68, 69, 70, 67), (92, 71, 67, 103), (8, 9, 10, 11), (5, 4, 8, 11), (0, 1, 10, 9), (5, 11, 52, 54, 55, 53, 14), (87, 85, 13, 15), (10, 1, 12, 48, 50, 51, 49), (6, 15, 44, 46, 47, 45, 23), (12, 14, 53, 48), (82, 5, 14, 86), (8, 4, 16, 24, 26, 27, 25), (91, 89, 17, 16), (79, 0, 17, 89), (16, 17, 29, 24), (23, 21, 22, 20), (13, 3, 21, 40, 42, 43, 41), (18, 19, 33, 36), (3, 2, 22, 21), (21, 23, 45, 40), (7, 6, 23, 20), (19, 7, 20, 32, 34, 35, 33), (24, 29, 31, 26), (26, 31, 30, 27), (27, 30, 28, 25), (9, 8, 25, 28), (36, 33, 35, 38), (38, 35, 34, 39), (39, 34, 32, 37), (20, 22, 37, 32), (40, 45, 47, 42), (42, 47, 46, 43), (43, 46, 44, 41), (15, 13, 41, 44), (48, 53, 55, 50), (50, 55, 54, 51), (51, 54, 52, 49), (11, 10, 49, 52), (93, 62, 65, 94), (94, 65, 64, 96), (96, 64, 63, 98), (98, 63, 61, 100), (103, 67, 70, 104), (104, 70, 69, 106), (106, 69, 68, 108), (108, 68, 66, 110), (56, 58, 59, 60, 57, 4, 5, 112, 61, 63, 64, 65, 62), (60, 109, 111, 57), (109, 108, 110, 111), (59, 107, 109, 60), (107, 106, 108, 109), (58, 105, 107, 59), (105, 104, 106, 107), (56, 102, 105, 58), (102, 103, 104, 105), (75, 99, 101, 72), (96, 98, 122, 120), (74, 97, 99, 75), (95, 92, 116, 119), (73, 95, 97, 74), (99, 97, 121, 123), (71, 92, 95, 73), (115, 101, 125, 127), (2, 78, 88, 18), (78, 79, 89, 88), (19, 18, 88, 90), (90, 88, 89, 91), (6, 83, 87, 15), (83, 82, 86, 87), (14, 12, 84, 86), (86, 84, 85, 87), (62, 93, 102, 56), (93, 92, 103, 102), (112, 5, 82, 114), (114, 82, 83, 115), (3, 77, 78, 2), (77, 76, 79, 78), (66, 7, 80, 110), (110, 80, 81, 111), (4, 81, 91, 16), (81, 80, 90, 91), (1, 76, 84, 12), (76, 77, 85, 84), (94, 96, 120, 118), (61, 112, 114, 100), (101, 115, 113, 72), (123, 122, 124, 125), (121, 120, 122, 123), (119, 118, 120, 121), (116, 117, 118, 119), (124, 126, 127, 125), (101, 99, 123, 125), (92, 93, 117, 116), (93, 94, 118, 117), (97, 95, 119, 121), (100, 114, 126, 124), (98, 100, 124, 122), (114, 115, 127, 126)])
_uv = me_011.uv_layers.new(name='UV 贴图')
_uv.uv.foreach_set('vector', [0.875, 0.75, 0.875, 0.75, 0.875, 0.75, 0.875, 0.75, 0.875, 0.75, 0.875, 0.75, 0.875, 0.75, 0.7083, 0.5, 0.625, 0.5, 0.625, 0.5, 0.7083, 0.5, 0.625, 0.75, 0.625, 0.75, 0.625, 0.75, 0.625, 0.75, 0.625, 0.75, 0.625, 0.75, 0.625, 0.75, 0.5728, 0.8333, 0.5728, 0.75, 0.5728, 0.75, 0.5728, 0.8333, 0.4679, 0.9167, 0.5728, 0.9167, 0.5728, 1.0, 0.4679, 1.0, 0.7917, 0.5, 0.875, 0.5, 0.875, 0.75, 0.7917, 0.75, 0.5204, 0.4167, 0.5728, 0.4167, 0.5728, 0.5, 0.5204, 0.5, 0.375, 0.5843, 0.3821, 0.5521, 0.4022, 0.5247, 0.4324, 0.5064, 0.4679, 0.5, 0.5204, 0.5, 0.5728, 0.5, 0.5728, 0.75, 0.4679, 0.75, 0.4324, 0.7436, 0.4022, 0.7253, 0.3821, 0.6979, 0.375, 0.6657, 0.2917, 0.5843, 0.375, 0.5843, 0.375, 0.6657, 0.2917, 0.6657, 0.5728, 0.0, 0.625, 0.0, 0.625, 0.25, 0.5728, 0.25, 0.5728, 0.25, 0.5728, 0.0, 0.5728, 0.0, 0.5728, 0.25, 0.875, 0.75, 0.875, 0.5, 0.875, 0.5, 0.875, 0.75, 0.5728, 0.25, 0.5728, 0.25, 0.5728, 0.25, 0.5728, 0.25, 0.5728, 0.25, 0.5728, 0.25, 0.5728, 0.25, 0.5728, 0.4167, 0.625, 0.4167, 0.625, 0.5, 0.5728, 0.5, 0.875, 0.5, 0.875, 0.5, 0.875, 0.5, 0.875, 0.5, 0.875, 0.5, 0.875, 0.5, 0.875, 0.5, 0.5728, 0.5, 0.5728, 0.5, 0.5728, 0.5, 0.5728, 0.5, 0.5728, 0.5, 0.5728, 0.5, 0.5728, 0.5, 0.625, 0.25, 0.5728, 0.25, 0.5728, 0.25, 0.625, 0.25, 0.5728, 0.3333, 0.5728, 0.25, 0.5728, 0.25, 0.5728, 0.3333, 0.5728, 0.0, 0.5728, 0.0, 0.5728, 0.0, 0.5728, 0.0, 0.5728, 0.0, 0.5728, 0.0, 0.5728, 0.0, 0.5728, 0.9167, 0.625, 0.9167, 0.625, 1.0, 0.5728, 1.0, 0.7917, 0.75, 0.875, 0.75, 0.875, 0.75, 0.7917, 0.75, 0.5728, 1.0, 0.625, 1.0, 0.625, 1.0, 0.5728, 1.0, 0.5728, 0.5, 0.625, 0.5, 0.625, 0.75, 0.5728, 0.75, 0.625, 0.5, 0.625, 0.5, 0.625, 0.5, 0.625, 0.5, 0.625, 0.5, 0.625, 0.5, 0.625, 0.5, 0.625, 0.75, 0.5728, 0.75, 0.5728, 0.75, 0.625, 0.75, 0.625, 0.5, 0.625, 0.75, 0.625, 0.75, 0.625, 0.5, 0.625, 0.5, 0.5728, 0.5, 0.5728, 0.5, 0.625, 0.5, 0.5728, 0.75, 0.5728, 0.5, 0.5728, 0.5, 0.5728, 0.75, 0.5728, 0.75, 0.5728, 0.75, 0.5728, 0.75, 0.5728, 0.75, 0.5728, 0.75, 0.5728, 0.75, 0.5728, 0.75, 0.5728, 1.0, 0.625, 1.0, 0.625, 1.0, 0.5728, 1.0, 0.5728, 0.0, 0.625, 0.0, 0.625, 0.0, 0.5728, 0.0, 0.5728, 0.0, 0.625, 0.0, 0.625, 0.0, 0.5728, 0.0, 0.625, 0.0, 0.5728, 0.0, 0.5728, 0.0, 0.625, 0.0, 0.625, 0.75, 0.5728, 0.75, 0.5728, 0.75, 0.625, 0.75, 0.625, 0.75, 0.5728, 0.75, 0.5728, 0.75, 0.625, 0.75, 0.625, 0.75, 0.5728, 0.75, 0.5728, 0.75, 0.625, 0.75, 0.5728, 0.75, 0.625, 0.75, 0.625, 0.75, 0.5728, 0.75, 0.625, 0.5, 0.5728, 0.5, 0.5728, 0.5, 0.625, 0.5, 0.625, 0.5, 0.5728, 0.5, 0.5728, 0.5, 0.625, 0.5, 0.625, 0.5, 0.5728, 0.5, 0.5728, 0.5, 0.625, 0.5, 0.5728, 0.5, 0.625, 0.5, 0.625, 0.5, 0.5728, 0.5, 0.625, 0.25, 0.5728, 0.25, 0.5728, 0.25, 0.625, 0.25, 0.625, 0.25, 0.5728, 0.25, 0.5728, 0.25, 0.625, 0.25, 0.625, 0.25, 0.5728, 0.25, 0.5728, 0.25, 0.625, 0.25, 0.5728, 0.25, 0.625, 0.25, 0.625, 0.25, 0.5728, 0.25, 0.2083, 0.5843, 0.125, 0.5843, 0.125, 0.5521, 0.2083, 0.5521, 0.2083, 0.5521, 0.125, 0.5521, 0.125, 0.5, 0.2083, 0.5, 0.375, 0.3333, 0.375, 0.25, 0.4324, 0.25, 0.4324, 0.3333, 0.4324, 0.3333, 0.4324, 0.25, 0.4679, 0.25, 0.4679, 0.3333, 0.2917, 0.6657, 0.375, 0.6657, 0.375, 0.6979, 0.2917, 0.6979, 0.2917, 0.6979, 0.375, 0.6979, 0.375, 0.75, 0.2917, 0.75, 0.375, 0.8333, 0.375, 0.75, 0.4324, 0.75, 0.4324, 0.8333, 0.4324, 0.8333, 0.4324, 0.75, 0.4679, 0.75, 0.4679, 0.8333, 0.375, 0.08432, 0.3821, 0.05205, 0.4022, 0.0247, 0.4324, 0.006418, 0.4679, 0.0, 0.5728, 0.0, 0.5728, 0.25, 0.5204, 0.25, 0.4679, 0.25, 0.4324, 0.2436, 0.4022, 0.2253, 0.3821, 0.1979, 0.375, 0.1657, 0.4324, 1.0, 0.4324, 0.9167, 0.4679, 0.9167, 0.4679, 1.0, 0.4324, 0.9167, 0.4324, 0.8333, 0.4679, 0.8333, 0.4679, 0.9167, 0.375, 1.0, 0.375, 0.9167, 0.4324, 0.9167, 0.4324, 1.0, 0.375, 0.9167, 0.375, 0.8333, 0.4324, 0.8333, 0.4324, 0.9167, 0.125, 0.6979, 0.2083, 0.6979, 0.2083, 0.75, 0.125, 0.75, 0.2083, 0.6979, 0.2917, 0.6979, 0.2917, 0.75, 0.2083, 0.75, 0.125, 0.6657, 0.2083, 0.6657, 0.2083, 0.6979, 0.125, 0.6979, 0.2083, 0.6657, 0.2917, 0.6657, 0.2917, 0.6979, 0.2083, 0.6979, 0.4324, 0.5, 0.4324, 0.4167, 0.4679, 0.4167, 0.4679, 0.5, 0.375, 0.3333, 0.4324, 0.3333, 0.4324, 0.3333, 0.375, 0.3333, 0.375, 0.5, 0.375, 0.4167, 0.4324, 0.4167, 0.4324, 0.5, 0.2917, 0.5521, 0.2917, 0.5843, 0.2917, 0.5843, 0.2917, 0.5521, 0.375, 0.5521, 0.2917, 0.5521, 0.2917, 0.5, 0.375, 0.5, 0.4324, 0.4167, 0.375, 0.4167, 0.375, 0.4167, 0.4324, 0.4167, 0.375, 0.5843, 0.2917, 0.5843, 0.2917, 0.5521, 0.375, 0.5521, 0.5204, 0.4167, 0.4679, 0.4167, 0.4679, 0.4167, 0.5204, 0.4167, 0.625, 0.75, 0.7083, 0.75, 0.7083, 0.75, 0.625, 0.75, 0.7083, 0.75, 0.7917, 0.75, 0.7917, 0.75, 0.7083, 0.75, 0.5728, 0.75, 0.625, 0.75, 0.625, 0.8333, 0.5728, 0.8333, 0.5728, 0.8333, 0.625, 0.8333, 0.625, 0.9167, 0.5728, 0.9167, 0.5728, 0.5, 0.5728, 0.4167, 0.5728, 0.4167, 0.5728, 0.5, 0.5728, 0.4167, 0.5728, 0.3333, 0.5728, 0.3333, 0.5728, 0.4167, 0.5728, 0.25, 0.625, 0.25, 0.625, 0.3333, 0.5728, 0.3333, 0.5728, 0.3333, 0.625, 0.3333, 0.625, 0.4167, 0.5728, 0.4167, 0.125, 0.5843, 0.2083, 0.5843, 0.2083, 0.6657, 0.125, 0.6657, 0.2083, 0.5843, 0.2917, 0.5843, 0.2917, 0.6657, 0.2083, 0.6657, 0.5204, 0.25, 0.5728, 0.25, 0.5728, 0.3333, 0.5204, 0.3333, 0.5204, 0.3333, 0.5728, 0.3333, 0.5728, 0.4167, 0.5204, 0.4167, 0.625, 0.5, 0.7083, 0.5, 0.7083, 0.75, 0.625, 0.75, 0.7083, 0.5, 0.7917, 0.5, 0.7917, 0.75, 0.7083, 0.75, 0.4679, 0.75, 0.5728, 0.75, 0.5728, 0.8333, 0.4679, 0.8333, 0.4679, 0.8333, 0.5728, 0.8333, 0.5728, 0.9167, 0.4679, 0.9167, 0.5728, 1.0, 0.5728, 0.9167, 0.5728, 0.9167, 0.5728, 1.0, 0.5728, 0.9167, 0.5728, 0.8333, 0.5728, 0.8333, 0.5728, 0.9167, 0.875, 0.5, 0.7917, 0.5, 0.7917, 0.5, 0.875, 0.5, 0.7917, 0.5, 0.7083, 0.5, 0.7083, 0.5, 0.7917, 0.5, 0.2083, 0.5521, 0.2083, 0.5, 0.2083, 0.5, 0.2083, 0.5521, 0.4679, 0.25, 0.5204, 0.25, 0.5204, 0.3333, 0.4679, 0.3333, 0.4679, 0.4167, 0.5204, 0.4167, 0.5204, 0.5, 0.4679, 0.5, 0.4324, 0.4167, 0.4324, 0.3333, 0.4679, 0.3333, 0.4679, 0.4167, 0.375, 0.4167, 0.375, 0.3333, 0.4324, 0.3333, 0.4324, 0.4167, 0.2917, 0.5521, 0.2083, 0.5521, 0.2083, 0.5, 0.2917, 0.5, 0.2917, 0.5843, 0.2083, 0.5843, 0.2083, 0.5521, 0.2917, 0.5521, 0.4679, 0.3333, 0.5204, 0.3333, 0.5204, 0.4167, 0.4679, 0.4167, 0.4679, 0.4167, 0.4324, 0.4167, 0.4324, 0.4167, 0.4679, 0.4167, 0.2917, 0.5843, 0.2083, 0.5843, 0.2083, 0.5843, 0.2917, 0.5843, 0.2083, 0.5843, 0.2083, 0.5521, 0.2083, 0.5521, 0.2083, 0.5843, 0.2917, 0.5, 0.2917, 0.5521, 0.2917, 0.5521, 0.2917, 0.5, 0.4679, 0.3333, 0.5204, 0.3333, 0.5204, 0.3333, 0.4679, 0.3333, 0.4324, 0.3333, 0.4679, 0.3333, 0.4679, 0.3333, 0.4324, 0.3333, 0.5204, 0.3333, 0.5204, 0.4167, 0.5204, 0.4167, 0.5204, 0.3333])
me_011.use_remesh_fix_poles = True
me_011.use_remesh_preserve_attributes = False
me_011.update()
me_013 = bpy.data.meshes.new('立方体.013')
me_013.from_pydata([(-1.0, -1.0, -1.0), (-1.0, -1.0, 1.0), (-1.0, 1.0, -1.0), (-1.0, 1.0, 1.0), (1.0, -1.0, -1.0), (1.0, -1.0, 1.0), (1.0, 1.0, -1.0), (1.0, 1.0, 1.0)], [], [(0, 1, 3, 2), (2, 3, 7, 6), (6, 7, 5, 4), (4, 5, 1, 0), (2, 6, 4, 0), (7, 3, 1, 5)])
_uv = me_013.uv_layers.new(name='UV 贴图')
_uv.uv.foreach_set('vector', [0.375, 0.0, 0.625, 0.0, 0.625, 0.25, 0.375, 0.25, 0.375, 0.25, 0.625, 0.25, 0.625, 0.5, 0.375, 0.5, 0.375, 0.5, 0.625, 0.5, 0.625, 0.75, 0.375, 0.75, 0.375, 0.75, 0.625, 0.75, 0.625, 1.0, 0.375, 1.0, 0.125, 0.5, 0.375, 0.5, 0.375, 0.75, 0.125, 0.75, 0.625, 0.5, 0.875, 0.5, 0.875, 0.75, 0.625, 0.75])
me_013.use_remesh_fix_poles = True
me_013.use_remesh_preserve_attributes = False
me_013.update()
me_014 = bpy.data.meshes.new('立方体.014')
me_014.from_pydata([(-1.0, -1.0, -1.0), (-1.0, -1.0, 1.0), (-1.0, 1.0, -1.0), (-1.0, 1.0, 1.0), (1.0, -1.0, -1.0), (1.0, -1.0, 1.0), (1.0, 1.0, -1.0), (1.0, 1.0, 1.0)], [], [(0, 1, 3, 2), (2, 3, 7, 6), (6, 7, 5, 4), (4, 5, 1, 0), (2, 6, 4, 0), (7, 3, 1, 5)])
_uv = me_014.uv_layers.new(name='UV 贴图')
_uv.uv.foreach_set('vector', [0.375, 0.0, 0.625, 0.0, 0.625, 0.25, 0.375, 0.25, 0.375, 0.25, 0.625, 0.25, 0.625, 0.5, 0.375, 0.5, 0.375, 0.5, 0.625, 0.5, 0.625, 0.75, 0.375, 0.75, 0.375, 0.75, 0.625, 0.75, 0.625, 1.0, 0.375, 1.0, 0.125, 0.5, 0.375, 0.5, 0.375, 0.75, 0.125, 0.75, 0.625, 0.5, 0.875, 0.5, 0.875, 0.75, 0.625, 0.75])
me_014.use_remesh_fix_poles = True
me_014.use_remesh_preserve_attributes = False
me_014.update()
me_015 = bpy.data.meshes.new('立方体.015')
me_015.from_pydata([(-1.0, -1.0, -1.0), (-1.0, -1.0, 1.0), (-1.0, 1.0, -1.0), (-1.0, 1.0, 1.0), (1.0, -1.0, -1.0), (1.0, -1.0, 1.0), (1.0, 1.0, -1.0), (1.0, 1.0, 1.0)], [], [(0, 1, 3, 2), (2, 3, 7, 6), (6, 7, 5, 4), (4, 5, 1, 0), (2, 6, 4, 0), (7, 3, 1, 5)])
_uv = me_015.uv_layers.new(name='UV 贴图')
_uv.uv.foreach_set('vector', [0.375, 0.0, 0.625, 0.0, 0.625, 0.25, 0.375, 0.25, 0.375, 0.25, 0.625, 0.25, 0.625, 0.5, 0.375, 0.5, 0.375, 0.5, 0.625, 0.5, 0.625, 0.75, 0.375, 0.75, 0.375, 0.75, 0.625, 0.75, 0.625, 1.0, 0.375, 1.0, 0.125, 0.5, 0.375, 0.5, 0.375, 0.75, 0.125, 0.75, 0.625, 0.5, 0.875, 0.5, 0.875, 0.75, 0.625, 0.75])
me_015.use_remesh_fix_poles = True
me_015.use_remesh_preserve_attributes = False
me_015.update()
me_016 = bpy.data.meshes.new('立方体.016')
me_016.from_pydata([(-1.0, -1.0, -1.0), (-1.0, -1.0, 1.0), (-1.0, 1.0, -1.0), (-1.0, 1.0, 1.0), (1.0, -1.0, -1.0), (1.0, -1.0, 1.0), (1.0, 1.0, -1.0), (1.0, 1.0, 1.0)], [], [(0, 1, 3, 2), (2, 3, 7, 6), (6, 7, 5, 4), (4, 5, 1, 0), (2, 6, 4, 0), (7, 3, 1, 5)])
_uv = me_016.uv_layers.new(name='UV 贴图')
_uv.uv.foreach_set('vector', [0.375, 0.0, 0.625, 0.0, 0.625, 0.25, 0.375, 0.25, 0.375, 0.25, 0.625, 0.25, 0.625, 0.5, 0.375, 0.5, 0.375, 0.5, 0.625, 0.5, 0.625, 0.75, 0.375, 0.75, 0.375, 0.75, 0.625, 0.75, 0.625, 1.0, 0.375, 1.0, 0.125, 0.5, 0.375, 0.5, 0.375, 0.75, 0.125, 0.75, 0.625, 0.5, 0.875, 0.5, 0.875, 0.75, 0.625, 0.75])
me_016.use_remesh_fix_poles = True
me_016.use_remesh_preserve_attributes = False
me_016.update()
me_017 = bpy.data.meshes.new('立方体.017')
me_017.from_pydata([(-1.0, -0.9507, -0.959), (-1.0, -0.9507, 1.041), (-1.0, 1.0, -1.0), (-1.0, 1.0, 1.0), (1.0, -0.9507, -0.959), (1.0, -0.9507, 1.041), (1.0, 1.0, -1.0), (1.0, 1.0, 1.0)], [], [(0, 1, 3, 2), (2, 3, 7, 6), (6, 7, 5, 4), (4, 5, 1, 0), (2, 6, 4, 0), (7, 3, 1, 5)])
_uv = me_017.uv_layers.new(name='UV 贴图')
_uv.uv.foreach_set('vector', [0.375, 0.0, 0.625, 0.0, 0.625, 0.25, 0.375, 0.25, 0.375, 0.25, 0.625, 0.25, 0.625, 0.5, 0.375, 0.5, 0.375, 0.5, 0.625, 0.5, 0.625, 0.75, 0.375, 0.75, 0.375, 0.75, 0.625, 0.75, 0.625, 1.0, 0.375, 1.0, 0.125, 0.5, 0.375, 0.5, 0.375, 0.75, 0.125, 0.75, 0.625, 0.5, 0.875, 0.5, 0.875, 0.75, 0.625, 0.75])
me_017.use_remesh_fix_poles = True
me_017.use_remesh_preserve_attributes = False
me_017.update()
me_004 = bpy.data.meshes.new('柱体.004')
me_004.from_pydata([(0.0, 1.0, -1.0), (0.0, 1.0, 1.0), (0.3827, 0.9239, -1.0), (0.3827, 0.9239, 1.0), (0.7071, 0.7071, -1.0), (0.7071, 0.7071, 1.0), (0.9239, 0.3827, -1.0), (0.9239, 0.3827, 1.0), (1.0, -4.371e-08, -1.0), (1.0, -4.371e-08, 1.0), (0.9239, -0.3827, -1.0), (0.9239, -0.3827, 1.0), (0.7071, -0.7071, -1.0), (0.7071, -0.7071, 1.0), (0.3827, -0.9239, -1.0), (0.3827, -0.9239, 1.0), (-8.742e-08, -1.0, -1.0), (-8.742e-08, -1.0, 1.0), (-0.3827, -0.9239, -1.0), (-0.3827, -0.9239, 1.0), (-0.7071, -0.7071, -1.0), (-0.7071, -0.7071, 1.0), (-0.9239, -0.3827, -1.0), (-0.9239, -0.3827, 1.0), (-1.0, 1.192e-08, -1.0), (-1.0, 1.192e-08, 1.0), (-0.9239, 0.3827, -1.0), (-0.9239, 0.3827, 1.0), (-0.7071, 0.7071, -1.0), (-0.7071, 0.7071, 1.0), (-0.3827, 0.9239, -1.0), (-0.3827, 0.9239, 1.0)], [], [(0, 1, 3, 2), (2, 3, 5, 4), (4, 5, 7, 6), (6, 7, 9, 8), (8, 9, 11, 10), (10, 11, 13, 12), (12, 13, 15, 14), (14, 15, 17, 16), (16, 17, 19, 18), (18, 19, 21, 20), (20, 21, 23, 22), (22, 23, 25, 24), (24, 25, 27, 26), (26, 27, 29, 28), (3, 1, 31, 29, 27, 25, 23, 21, 19, 17, 15, 13, 11, 9, 7, 5), (28, 29, 31, 30), (30, 31, 1, 0), (0, 2, 4, 6, 8, 10, 12, 14, 16, 18, 20, 22, 24, 26, 28, 30)])
me_004.polygons.foreach_set('use_smooth', [True] * 18)
_uv = me_004.uv_layers.new(name='UV 贴图')
_uv.uv.foreach_set('vector', [1.0, 0.5, 1.0, 1.0, 0.9375, 1.0, 0.9375, 0.5, 0.9375, 0.5, 0.9375, 1.0, 0.875, 1.0, 0.875, 0.5, 0.875, 0.5, 0.875, 1.0, 0.8125, 1.0, 0.8125, 0.5, 0.8125, 0.5, 0.8125, 1.0, 0.75, 1.0, 0.75, 0.5, 0.75, 0.5, 0.75, 1.0, 0.6875, 1.0, 0.6875, 0.5, 0.6875, 0.5, 0.6875, 1.0, 0.625, 1.0, 0.625, 0.5, 0.625, 0.5, 0.625, 1.0, 0.5625, 1.0, 0.5625, 0.5, 0.5625, 0.5, 0.5625, 1.0, 0.5, 1.0, 0.5, 0.5, 0.5, 0.5, 0.5, 1.0, 0.4375, 1.0, 0.4375, 0.5, 0.4375, 0.5, 0.4375, 1.0, 0.375, 1.0, 0.375, 0.5, 0.375, 0.5, 0.375, 1.0, 0.3125, 1.0, 0.3125, 0.5, 0.3125, 0.5, 0.3125, 1.0, 0.25, 1.0, 0.25, 0.5, 0.25, 0.5, 0.25, 1.0, 0.1875, 1.0, 0.1875, 0.5, 0.1875, 0.5, 0.1875, 1.0, 0.125, 1.0, 0.125, 0.5, 0.3418, 0.4717, 0.25, 0.49, 0.1582, 0.4717, 0.08029, 0.4197, 0.02827, 0.3418, 0.01, 0.25, 0.02827, 0.1582, 0.08029, 0.08029, 0.1582, 0.02827, 0.25, 0.01, 0.3418, 0.02827, 0.4197, 0.08029, 0.4717, 0.1582, 0.49, 0.25, 0.4717, 0.3418, 0.4197, 0.4197, 0.125, 0.5, 0.125, 1.0, 0.0625, 1.0, 0.0625, 0.5, 0.0625, 0.5, 0.0625, 1.0, 0.0, 1.0, 0.0, 0.5, 0.75, 0.49, 0.8418, 0.4717, 0.9197, 0.4197, 0.9717, 0.3418, 0.99, 0.25, 0.9717, 0.1582, 0.9197, 0.08029, 0.8418, 0.02827, 0.75, 0.01, 0.6582, 0.02827, 0.5803, 0.08029, 0.5283, 0.1582, 0.51, 0.25, 0.5283, 0.3418, 0.5803, 0.4197, 0.6582, 0.4717])
me_004.use_remesh_fix_poles = True
me_004.use_remesh_preserve_attributes = False
me_004.update()

# ---- objects
ob_light = bpy.data.objects.new('Light', light_light)
ob_camera = bpy.data.objects.new('Camera', cam_camera)
ob_067 = bpy.data.objects.new('柱体.067', me_068)
ob_068 = bpy.data.objects.new('柱体.068', me_069)
ob_069 = bpy.data.objects.new('柱体.069', me_070)
ob_070 = bpy.data.objects.new('柱体.070', me_071)
ob_071 = bpy.data.objects.new('柱体.071', me_072)
ob_x = bpy.data.objects.new('立方体', me_x)
ob_001 = bpy.data.objects.new('立方体.001', me_001)
ob_429 = bpy.data.objects.new('立方体.429', me_205)
ob_430 = bpy.data.objects.new('立方体.430', me_206)
ob_431 = bpy.data.objects.new('立方体.431', me_207)
ob_432 = bpy.data.objects.new('立方体.432', me_208)
ob_433 = bpy.data.objects.new('立方体.433', me_209)
ob_434 = bpy.data.objects.new('立方体.434', me_237)
ob_006 = bpy.data.objects.new('立方体.006', me_002)
ob_007 = bpy.data.objects.new('立方体.007', me_010)
ob_x_1 = bpy.data.objects.new('柱体', me_001_1)
ob_001_1 = bpy.data.objects.new('柱体.001', me_002_1)
ob_002 = bpy.data.objects.new('柱体.002', me_003)
ob_008 = bpy.data.objects.new('立方体.008', me_011)
ob_009 = bpy.data.objects.new('立方体.009', me_013)
ob_010 = bpy.data.objects.new('立方体.010', me_014)
ob_011 = bpy.data.objects.new('立方体.011', me_015)
ob_002_1 = bpy.data.objects.new('立方体.002', me_016)
ob_003 = bpy.data.objects.new('立方体.003', me_017)
ob_003_1 = bpy.data.objects.new('柱体.003', me_004)

# ---- transforms, parenting, visibility, modifiers, constraints
ob_light.location = (4.081, 0.1924, 5.693)
ob_light.rotation_euler = (0.6481, 0.04777, 1.866)
ob_light.lock_rotations_4d = False
ob_light.empty_display_type = 'ARROWS'
ob_light.color = (0.0, 0.0, 0.0, 0.0)
ob_light.lineart.crease_threshold = 0.0
ob_camera.location = (7.359, -6.926, 4.958)
ob_camera.rotation_euler = (1.109, 0.0, 0.8149)
ob_camera.lock_rotations_4d = False
ob_camera.empty_display_type = 'ARROWS'
ob_camera.color = (0.0, 0.0, 0.0, 0.0)
ob_camera.display_type = 'WIRE'
ob_camera.lineart.crease_threshold = 0.0
ob_067.parent = ob_429
ob_067.matrix_parent_inverse = Matrix(((3.354, -0.0, 0.0, 0.8146), (-0.0, 21.8, -0.0, -150.9), (0.0, 0.0, 19.07, -26.96), (-0.0, 0.0, -0.0, 1.0)))
ob_067.location = (0.4594, 6.923, 1.439)
ob_067.rotation_euler = (-1.344e-07, 1.571, 0.0)
ob_067.scale = (-0.01947, -0.01947, 0.3829)
_m = ob_067.modifiers.new('Auto Smooth', 'NODES')
_m.node_group = ng_auto_smooth
_gi = [s.identifier for s in ng_auto_smooth.interface.items_tree if s.item_type == 'SOCKET' and s.in_out == 'INPUT']
_m[_gi[1]] = 0.5236  # Angle
ob_068.parent = ob_429
ob_068.matrix_parent_inverse = Matrix(((3.354, -0.0, 0.0, 0.8146), (-0.0, 21.8, -0.0, -150.9), (0.0, 0.0, 19.07, -26.96), (-0.0, 0.0, -0.0, 1.0)))
ob_068.location = (0.851, 6.923, 1.439)
ob_068.rotation_euler = (-1.344e-07, 1.571, 0.0)
ob_068.scale = (-0.02629, -0.02629, -0.03628)
_m = ob_068.modifiers.new('Auto Smooth', 'NODES')
_m.node_group = ng_auto_smooth
_gi = [s.identifier for s in ng_auto_smooth.interface.items_tree if s.item_type == 'SOCKET' and s.in_out == 'INPUT']
_m[_gi[1]] = 0.5236  # Angle
ob_069.parent = ob_429
ob_069.matrix_parent_inverse = Matrix(((3.354, -0.0, 0.0, 0.8146), (-0.0, 21.8, -0.0, -150.9), (0.0, 0.0, 19.07, -26.96), (-0.0, 0.0, -0.0, 1.0)))
ob_069.location = (0.2628, 6.901, 1.399)
ob_069.rotation_euler = (-1.344e-07, 1.571, 0.0)
ob_069.scale = (-0.01048, -0.01048, 0.2062)
_m = ob_069.modifiers.new('Auto Smooth', 'NODES')
_m.node_group = ng_auto_smooth
_gi = [s.identifier for s in ng_auto_smooth.interface.items_tree if s.item_type == 'SOCKET' and s.in_out == 'INPUT']
_m[_gi[1]] = 0.5236  # Angle
ob_070.parent = ob_429
ob_070.matrix_parent_inverse = Matrix(((3.354, -0.0, 0.0, 0.8146), (-0.0, 21.8, -0.0, -150.9), (0.0, 0.0, 19.07, -26.96), (-0.0, 0.0, -0.0, 1.0)))
ob_070.location = (0.351, 6.968, 1.467)
ob_070.rotation_euler = (-1.344e-07, 1.571, 0.0)
ob_070.scale = (-0.01048, -0.01048, 0.05826)
_m = ob_070.modifiers.new('Auto Smooth', 'NODES')
_m.node_group = ng_auto_smooth
_gi = [s.identifier for s in ng_auto_smooth.interface.items_tree if s.item_type == 'SOCKET' and s.in_out == 'INPUT']
_m[_gi[1]] = 0.5236  # Angle
ob_071.parent = ob_429
ob_071.matrix_parent_inverse = Matrix(((3.354, -0.0, 0.0, 0.8146), (-0.0, 21.8, -0.0, -150.9), (0.0, 0.0, 19.07, -26.96), (-0.0, 0.0, -0.0, 1.0)))
ob_071.location = (0.4306, 6.968, 1.466)
ob_071.rotation_euler = (-1.344e-07, 1.571, 0.0)
ob_071.scale = (-0.00559, -0.00559, 0.03107)
_m = ob_071.modifiers.new('Auto Smooth', 'NODES')
_m.node_group = ng_auto_smooth
_gi = [s.identifier for s in ng_auto_smooth.interface.items_tree if s.item_type == 'SOCKET' and s.in_out == 'INPUT']
_m[_gi[1]] = 0.5236  # Angle
ob_x.parent = ob_429
ob_x.matrix_parent_inverse = Matrix(((2.269e-07, 3.005, 0.0234, 1.414), (-19.53, 1.475e-06, 1.148e-08, -3.739), (-1.61e-12, -0.1331, 17.09, -11.2), (0.0, -0.0, -0.0, 1.0)))
ob_x.location = (-0.1917, -0.1228, 0.7666)
ob_x.rotation_euler = (0.007787, -1.729e-18, -6.744e-21)
ob_x.scale = (0.02062, 0.008222, 0.02263)
ob_001.parent = ob_429
ob_001.matrix_parent_inverse = Matrix(((3.354, -0.0, 0.0, 0.8146), (-0.0, 21.8, -0.0, -150.9), (0.0, 0.0, 19.07, -26.96), (-0.0, 0.0, -0.0, 1.0)))
ob_001.location = (-0.01105, 6.924, 1.51)
ob_001.scale = (-0.05464, 0.02524, 0.01829)
ob_429.parent = ob_002
ob_429.matrix_parent_inverse = Matrix(((10.41, -0.0, 0.0, 1.948), (-0.0, 10.41, -0.0, 5.376), (-0.0, 0.0, 11.36, -18.21), (-0.0, 0.0, -0.0, 1.0)))
ob_429.location = (-0.1914, -0.4755, 0.6519)
ob_429.rotation_euler = (-4.715e-08, 0.4595, 1.571)
ob_429.scale = (0.3328, 0.0512, 0.05853)
ob_430.parent = ob_429
ob_430.matrix_parent_inverse = Matrix(((3.354, -0.0, 0.0, 0.8146), (-0.0, 21.8, -0.0, -150.9), (0.0, 0.0, 19.07, -26.96), (-0.0, 0.0, -0.0, 1.0)))
ob_430.location = (0.4542, 6.913, 1.414)
ob_430.rotation_euler = (-4.777e-08, 0.865, -1.571)
ob_430.scale = (0.03009, 0.02164, 0.0118)
ob_431.parent = ob_429
ob_431.matrix_parent_inverse = Matrix(((3.354, -0.0, 0.0, 0.8146), (-0.0, 21.8, -0.0, -150.9), (0.0, 0.0, 19.07, -26.96), (-0.0, 0.0, -0.0, 1.0)))
ob_431.location = (0.4646, 6.959, 1.459)
ob_431.rotation_euler = (-2.777e-08, 0.4375, -1.571)
ob_431.scale = (0.02323, 0.008689, 0.00911)
ob_432.parent = ob_429
ob_432.matrix_parent_inverse = Matrix(((3.354, -0.0, 0.0, 0.8146), (-0.0, 21.8, -0.0, -150.9), (0.0, 0.0, 19.07, -26.96), (-0.0, 0.0, -0.0, 1.0)))
ob_432.location = (0.288, 6.953, 1.461)
ob_432.rotation_euler = (-3.875e-08, 0.4883, -1.571)
ob_432.scale = (0.02791, 0.008689, 0.009542)
ob_433.parent = ob_429
ob_433.matrix_parent_inverse = Matrix(((3.354, -0.0, 0.0, 0.8146), (-0.0, 21.8, -0.0, -150.9), (0.0, 0.0, 19.07, -26.96), (-0.0, 0.0, -0.0, 1.0)))
ob_433.location = (0.08127, 6.924, 1.412)
ob_433.scale = (0.04023, 0.04553, 0.05542)
ob_434.parent = ob_429
ob_434.matrix_parent_inverse = Matrix(((3.354, -0.0, 0.0, 0.8146), (-0.0, 21.8, -0.0, -150.9), (0.0, 0.0, 19.07, -26.96), (-0.0, 0.0, -0.0, 1.0)))
ob_434.location = (-0.1828, 6.924, 1.471)
ob_434.scale = (-0.2769, 0.03547, 0.02518)
ob_006.location = (0.2348, -0.5235, 1.323)
ob_006.rotation_euler = (0.0, -0.0, -1.571)
ob_006.scale = (0.07815, 0.442, 0.03692)
ob_007.location = (0.2348, -0.5235, 1.489)
ob_007.rotation_euler = (0.3784, -3.031e-08, -1.571)
ob_007.scale = (0.06768, 0.4499, 0.03702)
ob_x_1.parent = ob_002
ob_x_1.matrix_parent_inverse = Matrix(((10.41, -0.0, 0.0, 1.948), (-0.0, 10.41, -0.0, 5.376), (-0.0, 0.0, 11.36, -18.21), (-0.0, 0.0, -0.0, 1.0)))
ob_x_1.location = (-0.1872, -0.5164, 1.344)
ob_x_1.scale = (0.1575, 0.1575, 0.08445)
_m = ob_x_1.modifiers.new('Auto Smooth', 'NODES')
_m.node_group = ng_auto_smooth
_gi = [s.identifier for s in ng_auto_smooth.interface.items_tree if s.item_type == 'SOCKET' and s.in_out == 'INPUT']
_m[_gi[1]] = 0.5236  # Angle
ob_001_1.parent = ob_002
ob_001_1.matrix_parent_inverse = Matrix(((10.41, -0.0, 0.0, 1.948), (-0.0, 10.41, -0.0, 5.376), (-0.0, 0.0, 11.36, -18.21), (-0.0, 0.0, -0.0, 1.0)))
ob_001_1.location = (-0.1872, -0.5164, 1.541)
ob_001_1.scale = (0.07294, 0.07294, 0.1896)
_m = ob_001_1.modifiers.new('Auto Smooth', 'NODES')
_m.node_group = ng_auto_smooth
_gi = [s.identifier for s in ng_auto_smooth.interface.items_tree if s.item_type == 'SOCKET' and s.in_out == 'INPUT']
_m[_gi[1]] = 0.5236  # Angle
ob_002.location = (-0.1872, -0.5164, 1.603)
ob_002.scale = (0.09606, 0.09606, 0.08804)
_m = ob_002.modifiers.new('Auto Smooth', 'NODES')
_m.node_group = ng_auto_smooth
_gi = [s.identifier for s in ng_auto_smooth.interface.items_tree if s.item_type == 'SOCKET' and s.in_out == 'INPUT']
_m[_gi[1]] = 0.5236  # Angle
ob_008.parent = ob_002
ob_008.matrix_parent_inverse = Matrix(((10.41, -0.0, 0.0, 1.948), (-0.0, 10.41, -0.0, 5.376), (-0.0, 0.0, 11.36, -18.21), (-0.0, 0.0, -0.0, 1.0)))
ob_008.location = (-0.1886, -0.5052, 0.7732)
ob_008.scale = (0.2048, 0.2492, 0.3145)
ob_009.parent = ob_002
ob_009.matrix_parent_inverse = Matrix(((10.41, -0.0, 0.0, 1.948), (-0.0, 10.41, -0.0, 5.376), (-0.0, 0.0, 11.36, -18.21), (-0.0, 0.0, -0.0, 1.0)))
ob_009.location = (-0.3861, -0.5043, 0.7306)
ob_009.scale = (0.04154, 0.1146, 0.1146)
ob_010.parent = ob_002
ob_010.matrix_parent_inverse = Matrix(((10.41, -0.0, 0.0, 1.948), (-0.0, 10.41, -0.0, 5.376), (-0.0, 0.0, 11.36, -18.21), (-0.0, 0.0, -0.0, 1.0)))
ob_010.location = (0.005563, -0.5043, 0.7306)
ob_010.scale = (0.04154, 0.1146, 0.1146)
ob_011.parent = ob_002
ob_011.matrix_parent_inverse = Matrix(((10.41, -0.0, 0.0, 1.948), (-0.0, 10.41, -0.0, 5.376), (-0.0, 0.0, 11.36, -18.21), (-0.0, 0.0, -0.0, 1.0)))
ob_011.location = (-0.1873, -0.7429, 0.7769)
ob_011.rotation_euler = (0.0, -0.0, 1.571)
ob_011.scale = (0.04154, 0.1146, 0.06183)
ob_002_1.location = (0.1457, -0.7604, 1.032)
ob_002_1.rotation_euler = (1.248, 1.571, 0.0)
ob_002_1.scale = (0.05121, 0.09384, 0.02316)
ob_003.location = (0.4485, -0.816, 1.032)
ob_003.rotation_euler = (1.939, 1.571, 0.0)
ob_003.scale = (0.06969, 0.2539, 0.03292)
ob_003_1.location = (0.2146, -0.7335, 1.034)
ob_003_1.scale = (0.04039, 0.04039, 0.08884)
_m = ob_003_1.modifiers.new('Auto Smooth', 'NODES')
_m.node_group = ng_auto_smooth
_gi = [s.identifier for s in ng_auto_smooth.interface.items_tree if s.item_type == 'SOCKET' and s.in_out == 'INPUT']
_m[_gi[1]] = 0.5236  # Angle

# ---- collection membership
col_collection.objects.link(ob_light)
col_collection.objects.link(ob_camera)
col_collection.objects.link(ob_067)
col_collection.objects.link(ob_068)
col_collection.objects.link(ob_069)
col_collection.objects.link(ob_070)
col_collection.objects.link(ob_071)
col_collection.objects.link(ob_x)
col_collection.objects.link(ob_001)
col_collection.objects.link(ob_429)
col_collection.objects.link(ob_430)
col_collection.objects.link(ob_431)
col_collection.objects.link(ob_432)
col_collection.objects.link(ob_433)
col_collection.objects.link(ob_434)
col_collection.objects.link(ob_006)
col_collection.objects.link(ob_007)
col_collection.objects.link(ob_x_1)
col_collection.objects.link(ob_001_1)
col_collection.objects.link(ob_002)
col_collection.objects.link(ob_008)
col_collection.objects.link(ob_009)
col_collection.objects.link(ob_010)
col_collection.objects.link(ob_011)
col_collection.objects.link(ob_002_1)
col_collection.objects.link(ob_003)
col_collection.objects.link(ob_003_1)

# ---- scene / render settings (as saved in the file)
scene.camera = ob_camera
scene.frame_start = 1; scene.frame_end = 250; scene.frame_set(1)
scene.render.engine = 'BLENDER_EEVEE_NEXT'
scene.cycles.use_denoising = False
scene.cycles.samples = 128
scene.cycles.sampling_pattern = 'TABULATED_SOBOL'
scene.cycles.use_adaptive_sampling = False
scene.cycles.use_light_tree = False
scene.view_settings.view_transform = 'Filmic'
bpy.context.view_layer.update()
